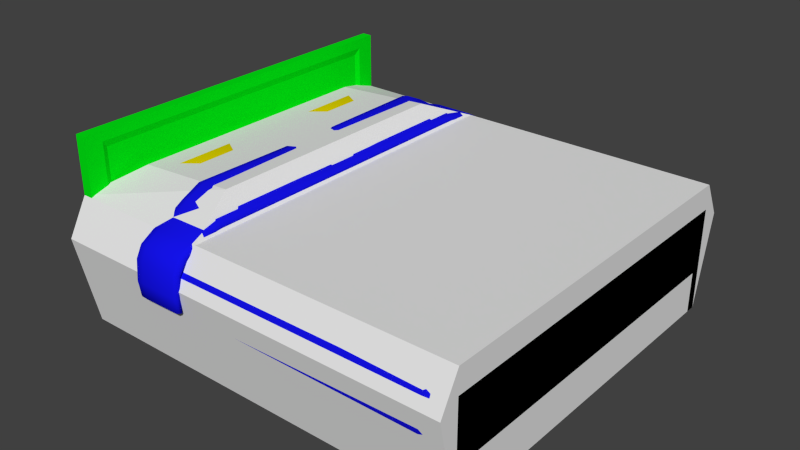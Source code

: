 # Source: bed_double.blend  (saved by Blender 2.73.0; exported with 4.5.12 LTS)
import bpy
from mathutils import Matrix  # noqa: F401  (used for matrix-valued properties, if any)

bpy.ops.wm.read_factory_settings(use_empty=True)
scene = bpy.context.scene
scene.name = 'Scene'

# ---- collections
col_collection_1 = bpy.data.collections.new('Collection 1'); scene.collection.children.link(col_collection_1)

# ---- materials (node trees are filled in below, after node groups)
mat_material_003 = bpy.data.materials.new('Material.003')
mat_material_003.alpha_threshold = 0.0
mat_material_003.roughness = 0.5
mat_material_001 = bpy.data.materials.new('Material.001')
mat_material_001.alpha_threshold = 0.0
mat_material_001.roughness = 0.5
mat_material_002 = bpy.data.materials.new('Material.002')
mat_material_002.alpha_threshold = 0.0
mat_material_002.roughness = 0.5
mat_material = bpy.data.materials.new('Material')
mat_material.alpha_threshold = 0.0
mat_material.roughness = 0.5

# ---- material node trees
mat_material_003.use_nodes = True; mat_material_003.node_tree.nodes.clear()
_N = mat_material_003.node_tree.nodes; _L = mat_material_003.node_tree.links
n0 = _N.new('ShaderNodeOutputMaterial'); n0.name = 'Material Output'; n0.location = (300, 300)
n1 = _N.new('ShaderNodeBsdfDiffuse'); n1.name = 'Diffuse BSDF'; n1.location = (10, 300)
n1.inputs[0].default_value = (0.8, 0.641, 0.0, 1.0)
_L.new(n1.outputs[0], n0.inputs[0])
n0.is_active_output = True
mat_material_001.use_nodes = True; mat_material_001.node_tree.nodes.clear()
_N = mat_material_001.node_tree.nodes; _L = mat_material_001.node_tree.links
n0 = _N.new('ShaderNodeOutputMaterial'); n0.name = 'Material Output'; n0.location = (300, 300)
n1 = _N.new('ShaderNodeBsdfDiffuse'); n1.name = 'Diffuse BSDF'; n1.location = (10, 300)
n1.inputs[0].default_value = (0.007112, 0.006325, 0.8, 1.0)
_L.new(n1.outputs[0], n0.inputs[0])
n0.is_active_output = True
mat_material_002.use_nodes = True; mat_material_002.node_tree.nodes.clear()
_N = mat_material_002.node_tree.nodes; _L = mat_material_002.node_tree.links
n0 = _N.new('ShaderNodeOutputMaterial'); n0.name = 'Material Output'; n0.location = (300, 300)
n1 = _N.new('ShaderNodeBsdfDiffuse'); n1.name = 'Diffuse BSDF'; n1.location = (10, 300)
n1.inputs[0].default_value = (0.8, 0.0, 0.6015, 1.0)
_L.new(n1.outputs[0], n0.inputs[0])
n0.is_active_output = True
mat_material.use_nodes = True; mat_material.node_tree.nodes.clear()
_N = mat_material.node_tree.nodes; _L = mat_material.node_tree.links
n0 = _N.new('ShaderNodeOutputMaterial'); n0.name = 'Material Output'; n0.location = (300, 300)
n1 = _N.new('ShaderNodeBsdfDiffuse'); n1.name = 'Diffuse BSDF'; n1.location = (10, 300)
n1.inputs[0].default_value = (0.0, 0.8, 0.006727, 1.0)
_L.new(n1.outputs[0], n0.inputs[0])
n0.is_active_output = True

# ---- world
world_world = bpy.data.worlds.new('World'); scene.world = world_world
world_world.color = (0.05088, 0.05088, 0.05088)
world_world.use_sun_shadow = False
world_world.sun_shadow_jitter_overblur = 0.0
world_world.cycles.sampling_method = 'MANUAL'
world_world.cycles.sample_map_resolution = 256

# ---- meshes
me_cube_005 = bpy.data.meshes.new('Cube.005')
me_cube_005.from_pydata([(-1.0, -1.0, 0.0), (-1.0, 1.0, 0.0), (1.0, 1.0, 0.0), (1.0, -1.0, 0.0), (-1.0, -1.0, 2.0), (-1.0, 1.0, 2.0), (1.0, 1.0, 2.0), (1.0, -1.0, 2.0), (-1.0, -1.106, 1.443), (-1.0, 1.106, 1.443), (1.0, 1.106, 1.443), (1.0, -1.106, 1.443), (-0.2891, 1.0, 2.0), (-0.2891, 1.0, 0.0), (-0.2891, -1.0, 2.0), (-0.2891, -1.0, 0.0), (-0.2891, -1.106, 1.443), (-0.2891, 1.106, 1.443), (-0.895, -0.7046, 2.262), (-0.895, 0.7046, 2.262), (-0.3941, 0.7046, 2.365), (-0.3941, -0.7046, 2.365)], [], [(8, 9, 1, 0), (17, 10, 2, 13), (10, 11, 3, 2), (16, 8, 0, 15), (15, 13, 2, 3), (14, 12, 20, 21), (14, 4, 8, 16), (6, 7, 11, 10), (12, 6, 10, 17), (4, 5, 9, 8), (5, 12, 17, 9), (7, 14, 16, 11), (7, 6, 12, 14), (0, 1, 13, 15), (11, 16, 15, 3), (9, 17, 13, 1), (21, 20, 19, 18), (12, 5, 19, 20), (4, 14, 21, 18), (5, 4, 18, 19)])
me_cube_005.use_remesh_preserve_volume = False
me_cube_005.use_remesh_preserve_attributes = False
me_cube_005.use_mirror_vertex_groups = False
me_cube_005.update()
me_cube_004 = bpy.data.meshes.new('Cube.004')
me_cube_004.from_pydata([(-83.14, 20.58, 53.67), (-83.14, 58.69, 53.67), (-56.23, 58.69, 51.24), (-56.23, 20.58, 51.24), (-82.03, 20.37, 69.96), (-82.03, 58.9, 69.96), (-54.82, 58.9, 67.5), (-54.82, 20.36, 67.5), (-88.54, 14.47, 56.97), (-90.38, 11.28, 62.66), (-88.5, 13.52, 67.57), (-88.5, 66.49, 67.54), (-90.38, 68.72, 62.66), (-88.54, 65.53, 56.96), (-48.94, 66.49, 63.96), (-47.83, 68.72, 58.81), (-50.4, 65.53, 53.51), (-48.94, 13.52, 63.99), (-47.83, 11.28, 58.81), (-50.4, 14.47, 53.52), (-90.26, 11.32, 63.85), (-90.26, 68.69, 63.84), (-47.78, 68.69, 59.99), (-47.78, 11.32, 60.0), (-90.24, 11.57, 61.38), (-90.24, 68.43, 61.38), (-48.14, 68.43, 57.56), (-48.14, 11.57, 57.56), (-54.65, 12.94, 65.04), (-55.55, 10.3, 58.4), (-55.26, 10.04, 60.84), (-55.98, 13.95, 53.9), (-55.44, 9.613, 59.74), (-82.91, 13.95, 56.33), (-82.7, 10.04, 63.33), (-82.75, 10.3, 60.87), (-82.69, 9.613, 62.21), (-82.63, 12.94, 67.57), (-82.92, 66.05, 56.31), (-82.7, 70.39, 62.19), (-82.7, 69.97, 63.3), (-82.64, 67.07, 67.52), (-82.75, 69.7, 60.84), (-55.44, 70.39, 59.72), (-55.55, 69.7, 58.38), (-55.98, 66.05, 53.87), (-54.65, 67.07, 64.98), (-55.26, 69.97, 60.81), (-91.4, 20.33, 61.57), (-91.86, 20.26, 62.95), (-91.45, 20.14, 64.13), (-88.88, 19.81, 68.28), (-88.93, 20.56, 56.95), (-91.4, 58.93, 61.57), (-88.88, 59.44, 68.28), (-91.45, 59.12, 64.13), (-91.86, 59.0, 62.95), (-88.93, 58.71, 56.95), (-46.31, 59.0, 58.82), (-48.44, 59.44, 64.62), (-46.94, 58.93, 57.54), (-50.01, 58.71, 53.43), (-46.55, 59.12, 60.06), (-48.44, 19.81, 64.62), (-46.55, 20.14, 60.06), (-46.31, 20.26, 58.82), (-50.01, 20.56, 53.43), (-46.94, 20.33, 57.54), (-74.91, 30.14, 71.72), (-74.91, 49.13, 71.72), (-61.5, 49.13, 70.51), (-61.5, 30.14, 70.51), (-83.14, -59.42, 53.67), (-83.14, -21.31, 53.67), (-56.23, -21.31, 51.24), (-56.23, -59.42, 51.24), (-82.03, -59.63, 69.96), (-82.03, -21.1, 69.96), (-54.82, -21.1, 67.5), (-54.82, -59.64, 67.5), (-88.54, -65.53, 56.97), (-90.38, -68.72, 62.66), (-88.5, -66.48, 67.57), (-88.5, -13.51, 67.54), (-90.38, -11.28, 62.66), (-88.54, -14.47, 56.96), (-48.94, -13.51, 63.96), (-47.83, -11.28, 58.81), (-50.4, -14.47, 53.51), (-48.94, -66.48, 63.99), (-47.83, -68.72, 58.81), (-50.4, -65.53, 53.52), (-90.26, -68.68, 63.85), (-90.26, -11.31, 63.84), (-47.78, -11.31, 59.99), (-47.78, -68.68, 60.0), (-90.24, -68.43, 61.38), (-90.24, -11.57, 61.38), (-48.14, -11.57, 57.56), (-48.14, -68.43, 57.56), (-54.65, -67.06, 65.04), (-55.55, -69.7, 58.4), (-55.26, -69.96, 60.84), (-55.98, -66.05, 53.9), (-55.44, -70.39, 59.74), (-82.91, -66.05, 56.33), (-82.7, -69.96, 63.33), (-82.75, -69.7, 60.87), (-82.69, -70.39, 62.21), (-82.63, -67.06, 67.57), (-82.92, -13.95, 56.31), (-82.7, -9.606, 62.19), (-82.7, -10.03, 63.3), (-82.64, -12.93, 67.52), (-82.75, -10.3, 60.84), (-55.44, -9.606, 59.72), (-55.55, -10.3, 58.38), (-55.98, -13.95, 53.87), (-54.65, -12.93, 64.98), (-55.26, -10.03, 60.81), (-91.4, -59.67, 61.57), (-91.86, -59.74, 62.95), (-91.45, -59.86, 64.13), (-88.88, -60.19, 68.28), (-88.93, -59.44, 56.95), (-91.4, -21.07, 61.57), (-88.88, -20.56, 68.28), (-91.45, -20.88, 64.13), (-91.86, -21.0, 62.95), (-88.93, -21.29, 56.95), (-46.31, -21.0, 58.82), (-48.44, -20.56, 64.62), (-46.94, -21.07, 57.54), (-50.01, -21.29, 53.43), (-46.55, -20.88, 60.06), (-48.44, -60.19, 64.62), (-46.55, -59.86, 60.06), (-46.31, -59.74, 58.82), (-50.01, -59.44, 53.43), (-46.94, -59.67, 57.54), (-74.91, -49.86, 71.72), (-74.91, -30.87, 71.72), (-61.5, -30.87, 70.51), (-61.5, -49.86, 70.51)], [], [(57, 13, 1), (33, 8, 0), (4, 7, 71, 68), (4, 10, 37), (34, 20, 9, 36), (35, 24, 8, 33), (7, 17, 63), (64, 23, 18, 65), (67, 27, 19, 66), (6, 14, 46), (47, 22, 15, 43), (44, 26, 16, 45), (5, 11, 54), (55, 21, 12, 56), (53, 25, 13, 57), (54, 11, 21, 55), (46, 14, 22, 47), (63, 17, 23, 64), (37, 10, 20, 34), (56, 12, 25, 53), (43, 15, 26, 44), (65, 18, 27, 67), (36, 9, 24, 35), (17, 28, 30, 23), (18, 32, 29, 27), (27, 29, 31, 19), (17, 7, 28), (23, 30, 32, 18), (28, 37, 34, 30), (32, 36, 35, 29), (29, 35, 33, 31), (7, 4, 37, 28), (31, 33, 0, 3), (30, 34, 36, 32), (13, 38, 1), (11, 5, 41), (11, 41, 40, 21), (12, 39, 42, 25), (21, 40, 39, 12), (25, 42, 38, 13), (38, 45, 2, 1), (5, 6, 46, 41), (41, 46, 47, 40), (39, 43, 44, 42), (40, 47, 43, 39), (42, 44, 45, 38), (8, 52, 0), (10, 51, 50, 20), (10, 4, 51), (9, 49, 48, 24), (20, 50, 49, 9), (24, 48, 52, 8), (52, 57, 1, 0), (51, 54, 55, 50), (4, 5, 54, 51), (49, 56, 53, 48), (50, 55, 56, 49), (48, 53, 57, 52), (26, 60, 61, 16), (14, 6, 59), (14, 59, 62, 22), (22, 62, 58, 15), (15, 58, 60, 26), (60, 67, 66, 61), (6, 7, 63, 59), (59, 63, 64, 62), (62, 64, 65, 58), (58, 65, 67, 60), (71, 70, 69, 68), (7, 6, 70, 71), (6, 5, 69, 70), (5, 4, 68, 69), (129, 85, 73), (105, 80, 72), (76, 79, 143, 140), (76, 82, 109), (106, 92, 81, 108), (107, 96, 80, 105), (79, 89, 135), (136, 95, 90, 137), (139, 99, 91, 138), (78, 86, 118), (119, 94, 87, 115), (116, 98, 88, 117), (77, 83, 126), (127, 93, 84, 128), (125, 97, 85, 129), (126, 83, 93, 127), (118, 86, 94, 119), (135, 89, 95, 136), (109, 82, 92, 106), (128, 84, 97, 125), (115, 87, 98, 116), (137, 90, 99, 139), (108, 81, 96, 107), (89, 100, 102, 95), (90, 104, 101, 99), (99, 101, 103, 91), (89, 79, 100), (95, 102, 104, 90), (100, 109, 106, 102), (104, 108, 107, 101), (101, 107, 105, 103), (79, 76, 109, 100), (103, 105, 72, 75), (102, 106, 108, 104), (85, 110, 73), (83, 77, 113), (83, 113, 112, 93), (84, 111, 114, 97), (93, 112, 111, 84), (97, 114, 110, 85), (110, 117, 74, 73), (77, 78, 118, 113), (113, 118, 119, 112), (111, 115, 116, 114), (112, 119, 115, 111), (114, 116, 117, 110), (80, 124, 72), (82, 123, 122, 92), (82, 76, 123), (81, 121, 120, 96), (92, 122, 121, 81), (96, 120, 124, 80), (124, 129, 73, 72), (123, 126, 127, 122), (76, 77, 126, 123), (121, 128, 125, 120), (122, 127, 128, 121), (120, 125, 129, 124), (98, 132, 133, 88), (86, 78, 131), (86, 131, 134, 94), (94, 134, 130, 87), (87, 130, 132, 98), (132, 139, 138, 133), (78, 79, 135, 131), (131, 135, 136, 134), (134, 136, 137, 130), (130, 137, 139, 132), (143, 142, 141, 140), (79, 78, 142, 143), (78, 77, 141, 142), (77, 76, 140, 141)])
me_cube_004.polygons.foreach_set('use_smooth', [True] * 144)
_uv = me_cube_004.uv_layers.new(name='UVMap')
_uv.uv.foreach_set('vector', [0.4543, 0.2052, 0.4542, 0.1579, 0.4999, 0.2045, 0.3183, 0.6098, 0.3579, 0.6102, 0.3195, 0.6591, 0.3209, 0.4663, 0.1336, 0.4665, 0.1819, 0.399, 0.2725, 0.399, 0.3209, 0.4663, 0.3629, 0.5205, 0.3223, 0.5198, 0.3195, 0.5539, 0.3722, 0.5527, 0.3724, 0.5624, 0.3186, 0.5612, 0.3186, 0.5707, 0.3708, 0.5729, 0.3579, 0.6102, 0.3183, 0.6098, 0.1336, 0.4665, 0.08403, 0.5125, 0.08589, 0.4692, 0.05277, 0.4669, 0.05466, 0.5279, 0.04567, 0.5284, 0.04458, 0.466, 0.03522, 0.466, 0.03599, 0.5268, 0.002032, 0.5089, 0.0001152, 0.4657, 0.1336, 0.2034, 0.09191, 0.1449, 0.1321, 0.145, 0.134, 0.1109, 0.08167, 0.113, 0.08104, 0.1035, 0.1347, 0.1035, 0.134, 0.09386, 0.08193, 0.09319, 0.0923, 0.05576, 0.1325, 0.05403, 0.321, 0.2033, 0.3717, 0.1524, 0.3691, 0.201, 0.4016, 0.2034, 0.4011, 0.1374, 0.4101, 0.1371, 0.4096, 0.2043, 0.419, 0.2045, 0.4201, 0.1389, 0.4542, 0.1579, 0.4543, 0.2052, 0.3691, 0.201, 0.3717, 0.1524, 0.4011, 0.1374, 0.4016, 0.2034, 0.1321, 0.145, 0.09191, 0.1449, 0.08167, 0.113, 0.134, 0.1109, 0.08589, 0.4692, 0.08403, 0.5125, 0.05466, 0.5279, 0.05277, 0.4669, 0.3223, 0.5198, 0.3629, 0.5205, 0.3722, 0.5527, 0.3195, 0.5539, 0.4096, 0.2043, 0.4101, 0.1371, 0.4201, 0.1389, 0.419, 0.2045, 0.1347, 0.1035, 0.08104, 0.1035, 0.08193, 0.09319, 0.134, 0.09386, 0.04458, 0.466, 0.04567, 0.5284, 0.03599, 0.5268, 0.03522, 0.466, 0.3186, 0.5612, 0.3724, 0.5624, 0.3708, 0.5729, 0.3186, 0.5707, 0.09171, 0.5207, 0.1321, 0.5202, 0.1341, 0.5546, 0.0816, 0.5529, 0.08103, 0.5625, 0.1348, 0.5622, 0.1341, 0.5718, 0.08199, 0.5728, 0.08199, 0.5728, 0.1341, 0.5718, 0.1328, 0.6116, 0.09256, 0.6102, 0.09171, 0.5207, 0.1336, 0.4665, 0.1321, 0.5202, 0.0816, 0.5529, 0.1341, 0.5546, 0.1348, 0.5622, 0.08103, 0.5625, 0.1321, 0.5202, 0.3223, 0.5198, 0.3195, 0.5539, 0.1341, 0.5546, 0.1348, 0.5622, 0.3186, 0.5612, 0.3186, 0.5707, 0.1341, 0.5718, 0.1341, 0.5718, 0.3186, 0.5707, 0.3183, 0.6098, 0.1328, 0.6116, 0.1336, 0.4665, 0.3209, 0.4663, 0.3223, 0.5198, 0.1321, 0.5202, 0.1328, 0.6116, 0.3183, 0.6098, 0.3195, 0.6591, 0.1334, 0.6608, 0.1341, 0.5546, 0.3195, 0.5539, 0.3186, 0.5612, 0.1348, 0.5622, 0.3577, 0.05398, 0.318, 0.05461, 0.319, 0.00071, 0.3631, 0.1441, 0.321, 0.2033, 0.3223, 0.1446, 0.3631, 0.1441, 0.3223, 0.1446, 0.3195, 0.1105, 0.3725, 0.1118, 0.3726, 0.102, 0.3187, 0.1032, 0.3186, 0.09378, 0.371, 0.09139, 0.3725, 0.1118, 0.3195, 0.1105, 0.3187, 0.1032, 0.3726, 0.102, 0.371, 0.09139, 0.3186, 0.09378, 0.318, 0.05461, 0.3577, 0.05398, 0.318, 0.05461, 0.1325, 0.05403, 0.1328, 0.0001149, 0.319, 0.00071, 0.321, 0.2033, 0.1336, 0.2034, 0.1321, 0.145, 0.3223, 0.1446, 0.3223, 0.1446, 0.1321, 0.145, 0.134, 0.1109, 0.3195, 0.1105, 0.3187, 0.1032, 0.1347, 0.1035, 0.134, 0.09386, 0.3186, 0.09378, 0.3195, 0.1105, 0.134, 0.1109, 0.1347, 0.1035, 0.3187, 0.1032, 0.3186, 0.09378, 0.134, 0.09386, 0.1325, 0.05403, 0.318, 0.05461, 0.4543, 0.5069, 0.4542, 0.4646, 0.4998, 0.4653, 0.3713, 0.5123, 0.369, 0.4689, 0.4016, 0.4663, 0.4009, 0.5274, 0.3713, 0.5123, 0.3209, 0.4663, 0.369, 0.4689, 0.4101, 0.5277, 0.4095, 0.4654, 0.4189, 0.4653, 0.42, 0.5259, 0.4009, 0.5274, 0.4016, 0.4663, 0.4095, 0.4654, 0.4101, 0.5277, 0.42, 0.5259, 0.4189, 0.4653, 0.4542, 0.4646, 0.4543, 0.5069, 0.4542, 0.4646, 0.4543, 0.2052, 0.4999, 0.2045, 0.4998, 0.4653, 0.369, 0.4689, 0.3691, 0.201, 0.4016, 0.2034, 0.4016, 0.4663, 0.3209, 0.4663, 0.321, 0.2033, 0.3691, 0.201, 0.369, 0.4689, 0.4095, 0.4654, 0.4096, 0.2043, 0.419, 0.2045, 0.4189, 0.4653, 0.4016, 0.4663, 0.4016, 0.2034, 0.4096, 0.2043, 0.4095, 0.4654, 0.4189, 0.4653, 0.419, 0.2045, 0.4543, 0.2052, 0.4542, 0.4646, 0.0363, 0.1381, 0.0352, 0.2039, 0.0001149, 0.2042, 0.002363, 0.156, 0.08388, 0.1524, 0.1336, 0.2034, 0.08597, 0.2009, 0.08388, 0.1524, 0.08597, 0.2009, 0.05282, 0.2031, 0.05477, 0.137, 0.05477, 0.137, 0.05282, 0.2031, 0.0446, 0.2039, 0.04593, 0.1365, 0.04593, 0.1365, 0.0446, 0.2039, 0.0352, 0.2039, 0.0363, 0.1381, 0.0352, 0.2039, 0.03522, 0.466, 0.0001152, 0.4657, 0.0001149, 0.2042, 0.1336, 0.2034, 0.1336, 0.4665, 0.08589, 0.4692, 0.08597, 0.2009, 0.08597, 0.2009, 0.08589, 0.4692, 0.05277, 0.4669, 0.05282, 0.2031, 0.05282, 0.2031, 0.05277, 0.4669, 0.04458, 0.466, 0.0446, 0.2039, 0.0446, 0.2039, 0.04458, 0.466, 0.03522, 0.466, 0.0352, 0.2039, 0.1819, 0.399, 0.1819, 0.2709, 0.2726, 0.2708, 0.2725, 0.399, 0.1336, 0.4665, 0.1336, 0.2034, 0.1819, 0.2709, 0.1819, 0.399, 0.1336, 0.2034, 0.321, 0.2033, 0.2726, 0.2708, 0.1819, 0.2709, 0.321, 0.2033, 0.3209, 0.4663, 0.2725, 0.399, 0.2726, 0.2708, 0.5457, 0.4548, 0.5458, 0.5021, 0.5001, 0.4555, 0.6822, 0.04971, 0.6425, 0.04908, 0.6812, 0.0004442, 0.6791, 0.1936, 0.8664, 0.1939, 0.8181, 0.2613, 0.7275, 0.2611, 0.6791, 0.1936, 0.637, 0.1391, 0.6778, 0.1399, 0.6807, 0.1057, 0.6278, 0.1067, 0.6276, 0.09691, 0.6815, 0.09825, 0.6816, 0.08884, 0.6293, 0.08637, 0.6425, 0.04908, 0.6822, 0.04971, 0.8664, 0.1939, 0.916, 0.1479, 0.9141, 0.1912, 0.9472, 0.1935, 0.9453, 0.1325, 0.9543, 0.132, 0.9554, 0.1944, 0.9648, 0.1944, 0.964, 0.1336, 0.998, 0.1515, 0.9999, 0.1947, 0.8664, 0.457, 0.9082, 0.5158, 0.8678, 0.5156, 0.8658, 0.5499, 0.9184, 0.548, 0.919, 0.5575, 0.8652, 0.5574, 0.8658, 0.567, 0.918, 0.5679, 0.9074, 0.6054, 0.8671, 0.6069, 0.679, 0.4567, 0.6283, 0.5076, 0.6309, 0.459, 0.5984, 0.4566, 0.599, 0.5226, 0.5899, 0.5229, 0.5904, 0.4556, 0.581, 0.4555, 0.58, 0.5211, 0.5458, 0.5021, 0.5457, 0.4548, 0.6309, 0.459, 0.6283, 0.5076, 0.599, 0.5226, 0.5984, 0.4566, 0.8678, 0.5156, 0.9082, 0.5158, 0.9184, 0.548, 0.8658, 0.5499, 0.9141, 0.1912, 0.916, 0.1479, 0.9453, 0.1325, 0.9472, 0.1935, 0.6778, 0.1399, 0.637, 0.1391, 0.6278, 0.1067, 0.6807, 0.1057, 0.5904, 0.4556, 0.5899, 0.5229, 0.58, 0.5211, 0.581, 0.4555, 0.8652, 0.5574, 0.919, 0.5575, 0.918, 0.5679, 0.8658, 0.567, 0.9554, 0.1944, 0.9543, 0.132, 0.964, 0.1336, 0.9648, 0.1944, 0.6815, 0.09825, 0.6276, 0.09691, 0.6293, 0.08637, 0.6816, 0.08884, 0.9082, 0.1401, 0.868, 0.1405, 0.866, 0.1062, 0.9183, 0.1081, 0.919, 0.09858, 0.8654, 0.09873, 0.866, 0.0891, 0.9181, 0.0883, 0.9181, 0.0883, 0.866, 0.0891, 0.8676, 0.04937, 0.9077, 0.05099, 0.9082, 0.1401, 0.8664, 0.1939, 0.868, 0.1405, 0.9183, 0.1081, 0.866, 0.1062, 0.8654, 0.09873, 0.919, 0.09858, 0.868, 0.1405, 0.6778, 0.1399, 0.6807, 0.1057, 0.866, 0.1062, 0.8654, 0.09873, 0.6815, 0.09825, 0.6816, 0.08884, 0.866, 0.0891, 0.866, 0.0891, 0.6816, 0.08884, 0.6822, 0.04971, 0.8676, 0.04937, 0.8664, 0.1939, 0.6791, 0.1936, 0.6778, 0.1399, 0.868, 0.1405, 0.8676, 0.04937, 0.6822, 0.04971, 0.6812, 0.0004442, 0.8674, 0.0001149, 0.866, 0.1062, 0.6807, 0.1057, 0.6815, 0.09825, 0.8654, 0.09873, 0.6419, 0.6053, 0.6815, 0.6049, 0.6802, 0.6588, 0.6369, 0.5155, 0.679, 0.4567, 0.6776, 0.5151, 0.6369, 0.5155, 0.6776, 0.5151, 0.6803, 0.5491, 0.6276, 0.5476, 0.6273, 0.5573, 0.6812, 0.5563, 0.6812, 0.5657, 0.6289, 0.5679, 0.6276, 0.5476, 0.6803, 0.5491, 0.6812, 0.5563, 0.6273, 0.5573, 0.6289, 0.5679, 0.6812, 0.5657, 0.6815, 0.6049, 0.6419, 0.6053, 0.6815, 0.6049, 0.8671, 0.6069, 0.8664, 0.6608, 0.6802, 0.6588, 0.679, 0.4567, 0.8664, 0.457, 0.8678, 0.5156, 0.6776, 0.5151, 0.6776, 0.5151, 0.8678, 0.5156, 0.8658, 0.5499, 0.6803, 0.5491, 0.6812, 0.5563, 0.8652, 0.5574, 0.8658, 0.567, 0.6812, 0.5657, 0.6803, 0.5491, 0.8658, 0.5499, 0.8652, 0.5574, 0.6812, 0.5563, 0.6812, 0.5657, 0.8658, 0.567, 0.8671, 0.6069, 0.6815, 0.6049, 0.5457, 0.1531, 0.5458, 0.1954, 0.5002, 0.1947, 0.6287, 0.1477, 0.631, 0.1911, 0.5984, 0.1936, 0.5991, 0.1326, 0.6287, 0.1477, 0.6791, 0.1936, 0.631, 0.1911, 0.5899, 0.1323, 0.5905, 0.1946, 0.5811, 0.1947, 0.5799, 0.1341, 0.5991, 0.1326, 0.5984, 0.1936, 0.5905, 0.1946, 0.5899, 0.1323, 0.5799, 0.1341, 0.5811, 0.1947, 0.5458, 0.1954, 0.5457, 0.1531, 0.5458, 0.1954, 0.5457, 0.4548, 0.5001, 0.4555, 0.5002, 0.1947, 0.631, 0.1911, 0.6309, 0.459, 0.5984, 0.4566, 0.5984, 0.1936, 0.6791, 0.1936, 0.679, 0.4567, 0.6309, 0.459, 0.631, 0.1911, 0.5905, 0.1946, 0.5904, 0.4556, 0.581, 0.4555, 0.5811, 0.1947, 0.5984, 0.1936, 0.5984, 0.4566, 0.5904, 0.4556, 0.5905, 0.1946, 0.5811, 0.1947, 0.581, 0.4555, 0.5457, 0.4548, 0.5458, 0.1954, 0.9637, 0.5223, 0.9648, 0.4565, 0.9999, 0.4563, 0.9976, 0.5044, 0.9161, 0.508, 0.8664, 0.457, 0.914, 0.4596, 0.9161, 0.508, 0.914, 0.4596, 0.9472, 0.4573, 0.9452, 0.5234, 0.9452, 0.5234, 0.9472, 0.4573, 0.9554, 0.4565, 0.9541, 0.5239, 0.9541, 0.5239, 0.9554, 0.4565, 0.9648, 0.4565, 0.9637, 0.5223, 0.9648, 0.4565, 0.9648, 0.1944, 0.9999, 0.1947, 0.9999, 0.4563, 0.8664, 0.457, 0.8664, 0.1939, 0.9141, 0.1912, 0.914, 0.4596, 0.914, 0.4596, 0.9141, 0.1912, 0.9472, 0.1935, 0.9472, 0.4573, 0.9472, 0.4573, 0.9472, 0.1935, 0.9554, 0.1944, 0.9554, 0.4565, 0.9554, 0.4565, 0.9554, 0.1944, 0.9648, 0.1944, 0.9648, 0.4565, 0.8181, 0.2613, 0.8181, 0.3894, 0.7274, 0.3893, 0.7275, 0.2611, 0.8664, 0.1939, 0.8664, 0.457, 0.8181, 0.3894, 0.8181, 0.2613, 0.8664, 0.457, 0.679, 0.4567, 0.7274, 0.3893, 0.8181, 0.3894, 0.679, 0.4567, 0.6791, 0.1936, 0.7275, 0.2611, 0.7274, 0.3893])
me_cube_004.materials.append(mat_material_003)
me_cube_004.use_remesh_preserve_volume = False
me_cube_004.use_remesh_preserve_attributes = False
me_cube_004.use_mirror_vertex_groups = False
me_cube_004.update()
me_cube_002 = bpy.data.meshes.new('Cube.002')
me_cube_002.from_pydata([(91.7, 96.5, 32.61), (93.06, 96.26, 32.61), (93.73, 95.5, 32.61), (93.11, 93.36, 32.61), (93.09, 75.03, 54.78), (93.09, 81.16, 53.76), (93.09, 86.96, 52.04), (93.09, 89.61, 50.16), (93.09, 91.55, 47.06), (93.08, 92.15, 41.23), (-53.09, 92.15, 41.23), (-53.09, 91.56, 47.06), (-53.09, 89.85, 50.14), (-53.09, 86.97, 52.04), (-53.09, 81.16, 53.98), (-53.09, 75.03, 58.17), (93.09, 97.97, 41.12), (93.09, 96.8, 49.94), (93.09, 93.19, 55.31), (93.09, 88.57, 58.52), (93.09, 82.0, 60.9), (93.09, 75.24, 61.93), (-52.47, 96.26, 32.63), (-53.14, 95.5, 32.61), (-52.52, 93.36, 32.61), (88.39, 96.87, 32.61), (94.37, 97.16, 41.12), (95.0, 96.23, 41.12), (94.37, 93.89, 41.19), (94.37, 95.98, 49.39), (95.0, 94.87, 49.01), (94.37, 93.11, 48.3), (94.37, 92.59, 54.14), (95.0, 91.86, 52.94), (94.37, 90.65, 51.54), (94.37, 88.3, 56.9), (95.0, 87.95, 55.25), (94.37, 87.47, 53.63), (94.37, 81.8, 59.14), (95.0, 81.59, 57.33), (94.37, 81.37, 55.51), (94.37, 75.2, 60.15), (95.0, 75.14, 58.34), (94.37, 75.09, 56.51), (-55.26, 75.2, 64.48), (-55.0, 75.14, 61.74), (-54.37, 75.09, 59.91), (-55.26, 81.8, 60.19), (-55.0, 81.59, 57.48), (-54.37, 81.37, 55.7), (-55.26, 88.46, 57.81), (-55.0, 88.01, 55.25), (-54.37, 87.51, 53.62), (-55.26, 93.95, 54.89), (-55.0, 92.67, 52.84), (-54.37, 91.14, 51.49), (-55.26, 96.38, 50.27), (-55.0, 95.11, 48.98), (-54.37, 93.25, 48.28), (-55.26, 97.13, 42.07), (-55.0, 96.23, 41.12), (-54.37, 93.89, 41.19), (-30.41, 96.87, 32.61), (-31.28, 96.87, 32.74), (-47.8, 96.87, 32.72), (-47.81, 92.19, 32.61), (-31.28, 92.55, 32.61), (-30.41, 92.52, 32.61), (88.4, 92.19, 32.61), (88.92, 92.22, 34.02), (89.8, 75.24, 61.97), (-30.41, 75.23, 61.97), (-31.28, 75.23, 62.13), (89.8, 82.0, 60.91), (-30.41, 81.99, 60.95), (-31.28, 81.99, 61.12), (89.8, 88.37, 58.55), (-30.41, 88.44, 58.56), (-31.28, 88.44, 58.71), (-31.28, 99.04, 34.0), (89.8, 92.6, 55.41), (-30.41, 93.0, 55.57), (-31.28, 93.0, 55.7), (-54.29, 98.27, 33.57), (89.8, 96.87, 50.03), (-30.41, 96.86, 50.03), (-31.28, 96.86, 50.18), (-52.45, 98.91, 33.68), (89.8, 98.0, 41.11), (-30.41, 98.25, 41.11), (-31.28, 98.26, 41.29), (-48.92, 99.2, 33.83), (-49.8, 75.03, 58.17), (-31.28, 75.04, 54.82), (89.8, 75.03, 54.78), (-49.8, 81.16, 53.99), (-31.28, 81.16, 53.81), (89.8, 81.16, 53.77), (-49.8, 86.98, 52.01), (-31.28, 87.0, 52.0), (-30.41, 86.99, 52.0), (89.8, 86.9, 52.02), (-49.8, 89.92, 50.09), (-31.28, 89.96, 50.28), (-30.41, 89.93, 50.28), (89.8, 89.48, 50.14), (-49.8, 91.71, 46.98), (-31.28, 92.3, 46.99), (-30.41, 92.28, 47.0), (89.8, 91.64, 46.98), (-49.78, 92.65, 41.16), (-31.28, 93.03, 41.23), (-30.41, 93.03, 41.19), (89.78, 92.64, 41.16), (-30.41, 92.58, 34.02), (-31.28, 92.63, 34.02), (-48.91, 92.23, 34.02), (-48.92, 97.48, 34.21), (-31.76, 97.33, 34.21), (-30.41, 97.18, 34.02), (88.93, 97.49, 34.02), (-53.86, 93.57, 34.02), (-54.54, 95.81, 34.02), (-54.74, 96.61, 34.02), (93.78, 93.48, 34.02), (94.42, 95.69, 34.02), (93.74, 96.49, 34.02), (92.36, 97.09, 34.02), (-52.43, 91.87, 34.02), (92.36, 91.85, 34.02), (-52.45, 97.21, 34.1), (-51.15, 92.14, 32.61), (91.74, 92.14, 32.61), (-51.11, 96.5, 32.68), (89.06, 96.19, 31.5), (90.27, 95.76, 31.5), (90.86, 95.0, 31.5), (90.27, 93.09, 31.5), (-49.68, 95.76, 31.53), (-50.27, 95.0, 31.51), (-49.68, 93.09, 31.5), (85.97, 96.21, 31.5), (-30.41, 96.4, 31.5), (-31.28, 96.4, 31.57), (-45.38, 96.21, 31.51), (-45.38, 92.38, 31.5), (-31.28, 92.66, 31.5), (-30.41, 92.66, 31.5), (85.97, 92.38, 31.5), (-48.47, 92.35, 31.5), (89.06, 92.35, 31.5), (-48.47, 96.19, 31.55), (-31.28, 93.12, 30.91), (-30.41, 93.12, 30.91), (85.97, 93.11, 30.91), (-45.38, 93.11, 30.91), (85.97, 94.99, 30.91), (-30.41, 94.99, 30.91), (-45.38, 94.99, 30.91), (-31.28, 94.99, 30.91), (-53.09, 75.29, 68.86), (-53.09, 83.12, 64.29), (-53.09, 91.05, 61.65), (-53.09, 97.49, 57.77), (-53.09, 100.5, 51.87), (-53.09, 101.5, 42.0), (-54.37, 75.27, 67.21), (-54.37, 82.88, 62.64), (-54.37, 90.54, 60.03), (-54.37, 96.92, 56.62), (-54.37, 99.75, 51.26), (-54.37, 100.6, 41.9), (-31.28, 75.31, 66.14), (-49.8, 75.32, 69.58), (-31.28, 83.09, 64.98), (-49.8, 83.1, 64.93), (-31.28, 90.73, 62.19), (-49.8, 90.95, 62.15), (-31.28, 97.3, 58.58), (-49.8, 97.58, 58.37), (-31.28, 100.8, 52.26), (-49.8, 100.5, 51.84), (-31.28, 101.8, 42.14), (-49.8, 101.5, 42.14), (-48.92, 100.9, 34.91), (-31.28, 100.7, 34.91), (-53.84, 99.92, 34.65), (-52.45, 100.6, 34.75), (-29.82, 82.72, 63.69), (-29.82, 82.35, 62.4), (-29.82, 89.95, 61.04), (-29.82, 89.18, 59.88), (-29.82, 95.82, 57.62), (-29.82, 94.37, 56.67), (-29.82, 99.43, 51.57), (-29.82, 98.12, 50.88), (-29.82, 75.26, 63.47), (-29.82, 75.29, 64.81), (-29.82, 100.6, 41.86), (-29.82, 99.44, 41.58), (-30.46, 98.35, 34.38), (-30.46, 99.73, 34.72), (-53.09, 65.47, 62.79), (-53.09, 19.12, 63.09), (-55.26, 65.67, 69.01), (-55.26, 16.56, 68.68), (-55.0, 65.6, 66.3), (-55.0, 17.7, 66.22), (-54.37, 65.54, 64.5), (-54.37, 18.43, 64.62), (-49.8, 65.47, 62.79), (-49.8, 19.09, 63.16), (-31.28, 61.78, 54.91), (-31.28, 18.24, 55.0), (-30.41, 61.99, 61.95), (-30.41, 18.34, 61.93), (-31.28, 61.99, 62.11), (-31.28, 18.34, 62.09), (-53.09, 14.65, 72.85), (-53.09, 65.79, 73.39), (-54.37, 65.76, 71.73), (-54.37, 15.4, 71.24), (-31.28, 62.07, 66.12), (-31.28, 18.38, 66.1), (-49.8, 65.82, 74.03), (-49.8, 14.42, 73.4), (-29.82, 62.01, 63.45), (-29.82, 18.35, 63.43), (-29.82, 62.04, 64.79), (-29.82, 18.37, 64.77), (-53.09, 6.877, 60.12), (-55.26, 7.16, 65.68), (-55.0, 7.13, 63.16), (-54.37, 7.049, 61.57), (-49.8, 6.863, 60.06), (-31.28, 6.615, 55.06), (-30.41, 6.635, 61.92), (-31.28, 6.635, 62.08), (-54.37, 7.162, 68.36), (-31.28, 6.644, 66.09), (-49.8, 7.235, 70.89), (-29.82, 6.638, 63.42), (-29.82, 6.641, 64.75), (-53.09, 7.183, 70.07), (91.7, -96.5, 32.61), (93.06, -96.26, 32.61), (93.73, -95.5, 32.61), (93.11, -93.36, 32.61), (-53.09, 0.0, 59.76), (93.09, 0.0, 61.91), (93.09, 0.0, 55.09), (93.09, -75.03, 54.78), (93.09, -81.16, 53.76), (93.09, -86.96, 52.04), (93.09, -89.61, 50.16), (93.09, -91.55, 47.06), (93.08, -92.15, 41.23), (-53.09, -92.15, 41.23), (-53.09, -91.56, 47.06), (-53.09, -89.85, 50.14), (-53.09, -86.97, 52.04), (-53.09, -81.16, 53.98), (-53.09, -75.03, 58.17), (93.09, -97.97, 41.12), (93.09, -96.8, 49.94), (93.09, -93.19, 55.31), (93.09, -88.57, 58.52), (93.09, -82.0, 60.9), (93.09, -75.24, 61.93), (-52.47, -96.26, 32.63), (-53.14, -95.5, 32.61), (-52.52, -93.36, 32.61), (88.39, -96.87, 32.61), (94.37, 0.0, 60.24), (95.0, 0.0, 58.5), (94.37, 0.0, 56.76), (-55.26, 0.0, 65.58), (-55.0, 0.0, 62.97), (-54.37, 0.0, 61.3), (94.37, -97.16, 41.12), (95.0, -96.23, 41.12), (94.37, -93.89, 41.19), (94.37, -95.98, 49.39), (95.0, -94.87, 49.01), (94.37, -93.11, 48.3), (94.37, -92.59, 54.14), (95.0, -91.86, 52.94), (94.37, -90.65, 51.54), (94.37, -88.3, 56.9), (95.0, -87.95, 55.25), (94.37, -87.47, 53.63), (94.37, -81.8, 59.14), (95.0, -81.59, 57.33), (94.37, -81.37, 55.51), (94.37, -75.2, 60.15), (95.0, -75.14, 58.34), (94.37, -75.09, 56.51), (-55.26, -75.2, 64.48), (-55.0, -75.14, 61.74), (-54.37, -75.09, 59.91), (-55.26, -81.8, 60.19), (-55.0, -81.59, 57.48), (-54.37, -81.37, 55.7), (-55.26, -88.46, 57.81), (-55.0, -88.01, 55.25), (-54.37, -87.51, 53.62), (-55.26, -93.95, 54.89), (-55.0, -92.67, 52.84), (-54.37, -91.14, 51.49), (-55.26, -96.38, 50.27), (-55.0, -95.11, 48.98), (-54.37, -93.25, 48.28), (-55.26, -97.13, 42.07), (-55.0, -96.23, 41.12), (-54.37, -93.89, 41.19), (-30.41, -96.87, 32.61), (-31.28, -96.87, 32.74), (-47.8, -96.87, 32.72), (-47.81, -92.19, 32.61), (-31.28, -92.55, 32.61), (-30.41, -92.52, 32.61), (88.4, -92.19, 32.61), (88.92, -92.22, 34.02), (89.8, 0.0, 61.91), (-30.41, 0.0, 61.91), (-31.28, 0.0, 62.08), (-49.8, 0.0, 59.76), (-31.28, 0.0, 55.09), (89.8, 0.0, 55.09), (89.8, -75.24, 61.97), (-30.41, -75.23, 61.97), (-31.28, -75.23, 62.13), (89.8, -82.0, 60.91), (-30.41, -81.99, 60.95), (-31.28, -81.99, 61.12), (89.8, -88.37, 58.55), (-30.41, -88.44, 58.56), (-31.28, -88.44, 58.71), (-31.28, -99.04, 34.0), (89.8, -92.6, 55.41), (-30.41, -93.0, 55.57), (-31.28, -93.0, 55.7), (-54.29, -98.27, 33.57), (89.8, -96.87, 50.03), (-30.41, -96.86, 50.03), (-31.28, -96.86, 50.18), (-52.45, -98.91, 33.68), (89.8, -98.0, 41.11), (-30.41, -98.25, 41.11), (-31.28, -98.26, 41.29), (-48.92, -99.2, 33.83), (-49.8, -75.03, 58.17), (-31.28, -75.04, 54.82), (89.8, -75.03, 54.78), (-49.8, -81.16, 53.99), (-31.28, -81.16, 53.81), (89.8, -81.16, 53.77), (-49.8, -86.98, 52.01), (-31.28, -87.0, 52.0), (-30.41, -86.99, 52.0), (89.8, -86.9, 52.02), (-49.8, -89.92, 50.09), (-31.28, -89.96, 50.28), (-30.41, -89.93, 50.28), (89.8, -89.48, 50.14), (-49.8, -91.71, 46.98), (-31.28, -92.3, 46.99), (-30.41, -92.28, 47.0), (89.8, -91.64, 46.98), (-49.78, -92.65, 41.16), (-31.28, -93.03, 41.23), (-30.41, -93.03, 41.19), (89.78, -92.64, 41.16), (-30.41, -92.58, 34.02), (-31.28, -92.63, 34.02), (-48.91, -92.23, 34.02), (-48.92, -97.48, 34.21), (-31.76, -97.33, 34.21), (-30.41, -97.18, 34.02), (88.93, -97.49, 34.02), (-53.86, -93.57, 34.02), (-54.54, -95.81, 34.02), (-54.74, -96.61, 34.02), (93.78, -93.48, 34.02), (94.42, -95.69, 34.02), (93.74, -96.49, 34.02), (92.36, -97.09, 34.02), (-52.43, -91.87, 34.02), (92.36, -91.85, 34.02), (-52.45, -97.21, 34.1), (-51.15, -92.14, 32.61), (91.74, -92.14, 32.61), (-51.11, -96.5, 32.68), (89.06, -96.19, 31.5), (90.27, -95.76, 31.5), (90.86, -95.0, 31.5), (90.27, -93.09, 31.5), (-49.68, -95.76, 31.53), (-50.27, -95.0, 31.51), (-49.68, -93.09, 31.5), (85.97, -96.21, 31.5), (-30.41, -96.4, 31.5), (-31.28, -96.4, 31.57), (-45.38, -96.21, 31.51), (-45.38, -92.38, 31.5), (-31.28, -92.66, 31.5), (-30.41, -92.66, 31.5), (85.97, -92.38, 31.5), (-48.47, -92.35, 31.5), (89.06, -92.35, 31.5), (-48.47, -96.19, 31.55), (-31.28, -93.12, 30.91), (-30.41, -93.12, 30.91), (85.97, -93.11, 30.91), (-45.38, -93.11, 30.91), (85.97, -94.99, 30.91), (-30.41, -94.99, 30.91), (-45.38, -94.99, 30.91), (-31.28, -94.99, 30.91), (-53.09, 0.0, 70.04), (-53.09, -75.29, 68.86), (-53.09, -83.12, 64.29), (-53.09, -91.05, 61.65), (-53.09, -97.49, 57.77), (-53.09, -100.5, 51.87), (-53.09, -101.5, 42.0), (-54.37, 0.0, 68.31), (-54.37, -75.27, 67.21), (-54.37, -82.88, 62.64), (-54.37, -90.54, 60.03), (-54.37, -96.92, 56.62), (-54.37, -99.75, 51.26), (-54.37, -100.6, 41.9), (-31.28, 0.0, 66.08), (-49.8, 0.0, 70.69), (-31.28, -75.31, 66.14), (-49.8, -75.32, 69.58), (-31.28, -83.09, 64.98), (-49.8, -83.1, 64.93), (-31.28, -90.73, 62.19), (-49.8, -90.95, 62.15), (-31.28, -97.3, 58.58), (-49.8, -97.58, 58.37), (-31.28, -100.8, 52.26), (-49.8, -100.5, 51.84), (-31.28, -101.8, 42.14), (-49.8, -101.5, 42.14), (-48.92, -100.9, 34.91), (-31.28, -100.7, 34.91), (-53.84, -99.92, 34.65), (-52.45, -100.6, 34.75), (-29.82, -82.72, 63.69), (-29.82, -82.35, 62.4), (-29.82, -89.95, 61.04), (-29.82, -89.18, 59.88), (-29.82, 0.0, 63.41), (-29.82, 0.0, 64.75), (-29.82, -95.82, 57.62), (-29.82, -94.37, 56.67), (-29.82, -99.43, 51.57), (-29.82, -98.12, 50.88), (-29.82, -75.26, 63.47), (-29.82, -75.29, 64.81), (-29.82, -100.6, 41.86), (-29.82, -99.44, 41.58), (-30.46, -98.35, 34.38), (-30.46, -99.73, 34.72), (-53.09, -65.47, 62.79), (-53.09, -19.12, 63.09), (-55.26, -65.67, 69.01), (-55.26, -16.56, 68.68), (-55.0, -65.6, 66.3), (-55.0, -17.7, 66.22), (-54.37, -65.54, 64.5), (-54.37, -18.43, 64.62), (-49.8, -65.47, 62.79), (-49.8, -19.09, 63.16), (-31.28, -61.78, 54.91), (-31.28, -18.24, 55.0), (-30.41, -61.99, 61.95), (-30.41, -18.34, 61.93), (-31.28, -61.99, 62.11), (-31.28, -18.34, 62.09), (-53.09, -14.65, 72.85), (-53.09, -65.79, 73.39), (-54.37, -65.76, 71.73), (-54.37, -15.4, 71.24), (-31.28, -62.07, 66.12), (-31.28, -18.38, 66.1), (-49.8, -65.82, 74.03), (-49.8, -14.42, 73.4), (-29.82, -62.01, 63.45), (-29.82, -18.35, 63.43), (-29.82, -62.04, 64.79), (-29.82, -18.37, 64.77), (-53.09, -6.877, 60.12), (-55.26, -7.16, 65.68), (-55.0, -7.13, 63.16), (-54.37, -7.049, 61.57), (-49.8, -6.863, 60.06), (-31.28, -6.615, 55.06), (-30.41, -6.635, 61.92), (-31.28, -6.635, 62.08), (-54.37, -7.162, 68.36), (-31.28, -6.644, 66.09), (-49.8, -7.235, 70.89), (-29.82, -6.638, 63.42), (-29.82, -6.641, 64.75), (-53.09, -7.183, 70.07)], [], [(25, 0, 134, 141), (133, 64, 144, 151), (154, 148, 147, 153), (1, 2, 136, 135), (28, 31, 8, 9), (31, 34, 7, 8), (34, 37, 6, 7), (37, 40, 5, 6), (40, 43, 4, 5), (250, 4, 43, 275), (117, 130, 87, 91), (118, 117, 91, 79, 200), (130, 123, 83, 87), (91, 87, 187, 184), (197, 188, 174, 172), (50, 47, 167, 168), (94, 97, 5, 4), (97, 101, 6, 5), (101, 105, 7, 6), (105, 109, 8, 7), (109, 113, 9, 8), (233, 230, 248, 278), (4, 250, 328, 94), (46, 49, 14, 15), (49, 52, 13, 14), (52, 55, 12, 13), (55, 58, 11, 12), (58, 61, 10, 11), (56, 59, 60, 57), (57, 60, 61, 58), (59, 56, 170, 171), (53, 56, 57, 54), (54, 57, 58, 55), (188, 190, 176, 174), (50, 53, 54, 51), (51, 54, 55, 52), (231, 276, 426, 238), (47, 50, 51, 48), (48, 51, 52, 49), (44, 47, 48, 45), (45, 48, 49, 46), (190, 192, 178, 176), (206, 45, 46, 208), (79, 91, 184, 185, 201), (204, 44, 45, 206), (41, 273, 274, 42), (20, 21, 41, 38), (38, 41, 42, 39), (39, 42, 43, 40), (19, 20, 38, 35), (35, 38, 39, 36), (36, 39, 40, 37), (18, 19, 35, 32), (32, 35, 36, 33), (33, 36, 37, 34), (17, 18, 32, 29), (29, 32, 33, 30), (30, 33, 34, 31), (16, 17, 29, 26), (26, 29, 30, 27), (27, 30, 31, 28), (127, 126, 1, 0), (117, 118, 63, 64), (53, 50, 168, 169), (21, 249, 273, 41), (69, 113, 112, 114), (124, 129, 132, 3), (123, 130, 133, 22), (64, 63, 143, 144), (116, 128, 131, 65), (25, 141, 142, 62), (129, 69, 68, 132), (16, 26, 126, 127), (108, 109, 105, 104), (90, 89, 119, 118), (112, 111, 115, 114), (112, 113, 109, 108), (110, 10, 128, 116), (28, 9, 129, 124), (10, 61, 121, 128), (61, 60, 122, 121), (120, 127, 0, 25), (118, 119, 62, 63), (130, 117, 64, 133), (11, 10, 110, 106), (106, 110, 111, 107), (107, 111, 112, 108), (104, 105, 101, 100), (12, 11, 106, 102), (102, 106, 107, 103), (103, 107, 108, 104), (13, 12, 102, 98), (98, 102, 103, 99), (99, 103, 104, 100), (14, 13, 98, 95), (95, 98, 99, 96), (88, 89, 85, 84), (15, 14, 95, 92), (92, 95, 96, 93), (84, 85, 81, 80), (210, 92, 93, 212), (88, 120, 119, 89), (216, 72, 196, 226), (202, 15, 92, 210), (17, 16, 88, 84), (80, 81, 77, 76), (85, 89, 90, 86), (87, 83, 186, 187), (18, 17, 84, 80), (76, 77, 74, 73), (81, 85, 86, 82), (192, 194, 180, 178), (19, 18, 80, 76), (73, 74, 71, 70), (77, 81, 82, 78), (20, 19, 76, 73), (74, 77, 78, 75), (21, 20, 73, 70), (71, 74, 75, 72), (194, 198, 182, 180), (147, 148, 68, 67), (214, 71, 72, 216), (47, 44, 166, 167), (123, 59, 171, 186, 83), (56, 53, 169, 170), (121, 122, 23, 24), (125, 124, 3, 2), (115, 116, 65, 66), (114, 115, 66, 67), (128, 121, 24, 131), (126, 125, 2, 1), (122, 123, 22, 23), (131, 24, 140, 149), (26, 27, 125, 126), (111, 110, 116, 115), (27, 28, 124, 125), (2, 3, 137, 136), (226, 196, 197, 228), (90, 118, 200, 199), (9, 113, 69, 129), (88, 16, 127, 120), (60, 59, 123, 122), (24, 23, 139, 140), (65, 131, 149, 145), (154, 153, 157, 156), (67, 66, 146, 147), (22, 133, 151, 138), (23, 22, 138, 139), (66, 65, 145, 146), (0, 1, 135, 134), (132, 68, 148, 150), (3, 132, 150, 137), (63, 62, 142, 143), (135, 136, 156, 141, 134), (119, 120, 25, 62), (142, 157, 159, 143), (143, 159, 158, 144), (144, 158, 139, 138, 151), (141, 156, 157, 142), (137, 150, 148, 154), (153, 147, 146, 152), (152, 146, 145, 155), (155, 145, 149, 140), (136, 137, 154, 156), (157, 153, 152, 159), (159, 152, 155, 158), (158, 155, 140, 139), (240, 243, 419, 434), (173, 175, 161, 160), (175, 177, 162, 161), (177, 179, 163, 162), (179, 181, 164, 163), (181, 183, 165, 164), (164, 165, 171, 170), (163, 164, 170, 169), (162, 163, 169, 168), (161, 162, 168, 167), (160, 161, 167, 166), (219, 160, 166, 220), (165, 183, 184, 187), (180, 182, 183, 181), (178, 180, 181, 179), (176, 178, 179, 177), (174, 176, 177, 175), (172, 174, 175, 173), (222, 172, 173, 224), (171, 165, 187, 186), (183, 182, 185, 184), (86, 90, 199, 195), (195, 199, 198, 194), (242, 239, 433, 456), (82, 86, 195, 193), (193, 195, 194, 192), (78, 82, 193, 191), (191, 193, 192, 190), (75, 78, 191, 189), (189, 191, 190, 188), (72, 75, 189, 196), (196, 189, 188, 197), (200, 79, 201), (198, 201, 185, 182), (199, 200, 201, 198), (69, 114, 67, 68), (197, 172, 222, 228), (228, 222, 223, 229), (239, 223, 225, 240), (223, 222, 224, 225), (243, 218, 221, 238), (218, 219, 220, 221), (173, 160, 219, 224), (224, 219, 218, 225), (241, 227, 229, 242), (227, 226, 228, 229), (236, 215, 217, 237), (215, 214, 216, 217), (230, 203, 211, 234), (203, 202, 210, 211), (237, 217, 227, 241), (217, 216, 226, 227), (234, 211, 213, 235), (231, 205, 207, 232), (205, 204, 206, 207), (232, 207, 209, 233), (207, 206, 208, 209), (44, 204, 220, 166), (204, 205, 221, 220), (46, 15, 202, 208), (208, 202, 203, 209), (21, 70, 323, 249), (277, 232, 233, 278), (276, 231, 232, 277), (326, 234, 235, 327), (325, 237, 241, 455), (248, 230, 234, 326), (324, 236, 237, 325), (455, 241, 242, 456), (419, 243, 238, 426), (433, 239, 240, 434), (42, 274, 275, 43), (229, 223, 239, 242), (225, 218, 243, 240), (205, 231, 238, 221), (209, 203, 230, 233), (215, 236, 324, 323, 70, 71, 214), (272, 400, 393, 244), (392, 410, 403, 317), (413, 412, 406, 407), (245, 394, 395, 246), (281, 256, 255, 284), (284, 255, 254, 287), (287, 254, 253, 290), (290, 253, 252, 293), (293, 252, 251, 296), (250, 275, 296, 251), (376, 350, 346, 389), (377, 465, 338, 350, 376), (389, 346, 342, 382), (350, 447, 450, 346), (462, 435, 437, 451), (303, 429, 428, 300), (353, 251, 252, 356), (356, 252, 253, 360), (360, 253, 254, 364), (364, 254, 255, 368), (368, 255, 256, 372), (498, 278, 248, 495), (251, 353, 328, 250), (299, 262, 261, 302), (302, 261, 260, 305), (305, 260, 259, 308), (308, 259, 258, 311), (311, 258, 257, 314), (309, 310, 313, 312), (310, 311, 314, 313), (312, 432, 431, 309), (306, 307, 310, 309), (307, 308, 311, 310), (451, 437, 439, 453), (303, 304, 307, 306), (304, 305, 308, 307), (496, 503, 426, 276), (300, 301, 304, 303), (301, 302, 305, 304), (297, 298, 301, 300), (298, 299, 302, 301), (453, 439, 441, 457), (471, 473, 299, 298), (338, 466, 448, 447, 350), (469, 471, 298, 297), (294, 295, 274, 273), (267, 291, 294, 268), (291, 292, 295, 294), (292, 293, 296, 295), (266, 288, 291, 267), (288, 289, 292, 291), (289, 290, 293, 292), (265, 285, 288, 266), (285, 286, 289, 288), (286, 287, 290, 289), (264, 282, 285, 265), (282, 283, 286, 285), (283, 284, 287, 286), (263, 279, 282, 264), (279, 280, 283, 282), (280, 281, 284, 283), (386, 244, 245, 385), (376, 317, 316, 377), (306, 430, 429, 303), (268, 294, 273, 249), (322, 373, 371, 372), (383, 247, 391, 388), (382, 269, 392, 389), (317, 403, 402, 316), (375, 318, 390, 387), (272, 315, 401, 400), (388, 391, 321, 322), (263, 386, 385, 279), (367, 363, 364, 368), (349, 377, 378, 348), (371, 373, 374, 370), (371, 367, 368, 372), (369, 375, 387, 257), (281, 383, 388, 256), (257, 387, 380, 314), (314, 380, 381, 313), (379, 272, 244, 386), (377, 316, 315, 378), (389, 392, 317, 376), (258, 365, 369, 257), (365, 366, 370, 369), (366, 367, 371, 370), (363, 359, 360, 364), (259, 361, 365, 258), (361, 362, 366, 365), (362, 363, 367, 366), (260, 357, 361, 259), (357, 358, 362, 361), (358, 359, 363, 362), (261, 354, 357, 260), (354, 355, 358, 357), (347, 343, 344, 348), (262, 351, 354, 261), (351, 352, 355, 354), (343, 339, 340, 344), (475, 477, 352, 351), (347, 348, 378, 379), (481, 491, 461, 331), (467, 475, 351, 262), (264, 343, 347, 263), (339, 335, 336, 340), (344, 345, 349, 348), (346, 450, 449, 342), (265, 339, 343, 264), (335, 332, 333, 336), (340, 341, 345, 344), (457, 441, 443, 459), (266, 335, 339, 265), (332, 329, 330, 333), (336, 337, 341, 340), (267, 332, 335, 266), (333, 334, 337, 336), (268, 329, 332, 267), (330, 331, 334, 333), (459, 443, 445, 463), (406, 320, 321, 407), (479, 481, 331, 330), (300, 428, 427, 297), (382, 342, 449, 432, 312), (309, 431, 430, 306), (380, 271, 270, 381), (384, 246, 247, 383), (374, 319, 318, 375), (373, 320, 319, 374), (387, 390, 271, 380), (385, 245, 246, 384), (381, 270, 269, 382), (390, 408, 399, 271), (279, 385, 384, 280), (370, 374, 375, 369), (280, 384, 383, 281), (246, 395, 396, 247), (491, 493, 462, 461), (349, 464, 465, 377), (256, 388, 322, 372), (347, 379, 386, 263), (313, 381, 382, 312), (271, 399, 398, 270), (318, 404, 408, 390), (413, 415, 416, 412), (320, 406, 405, 319), (269, 397, 410, 392), (270, 398, 397, 269), (319, 405, 404, 318), (244, 393, 394, 245), (391, 409, 407, 321), (247, 396, 409, 391), (316, 402, 401, 315), (394, 393, 400, 415, 395), (378, 315, 272, 379), (401, 402, 418, 416), (402, 403, 417, 418), (403, 410, 397, 398, 417), (400, 401, 416, 415), (396, 413, 407, 409), (412, 411, 405, 406), (411, 414, 404, 405), (414, 399, 408, 404), (395, 415, 413, 396), (416, 418, 411, 412), (418, 417, 414, 411), (417, 398, 399, 414), (505, 434, 419, 508), (436, 420, 421, 438), (438, 421, 422, 440), (440, 422, 423, 442), (442, 423, 424, 444), (444, 424, 425, 446), (424, 431, 432, 425), (423, 430, 431, 424), (422, 429, 430, 423), (421, 428, 429, 422), (420, 427, 428, 421), (484, 485, 427, 420), (425, 450, 447, 446), (443, 444, 446, 445), (441, 442, 444, 443), (439, 440, 442, 441), (437, 438, 440, 439), (435, 436, 438, 437), (487, 489, 436, 435), (432, 449, 450, 425), (446, 447, 448, 445), (345, 460, 464, 349), (460, 459, 463, 464), (507, 456, 433, 504), (341, 458, 460, 345), (458, 457, 459, 460), (337, 454, 458, 341), (454, 453, 457, 458), (334, 452, 454, 337), (452, 451, 453, 454), (331, 461, 452, 334), (461, 462, 451, 452), (465, 466, 338), (463, 445, 448, 466), (464, 463, 466, 465), (322, 321, 320, 373), (462, 493, 487, 435), (493, 494, 488, 487), (504, 505, 490, 488), (488, 490, 489, 487), (508, 503, 486, 483), (483, 486, 485, 484), (436, 489, 484, 420), (489, 490, 483, 484), (506, 507, 494, 492), (492, 494, 493, 491), (501, 502, 482, 480), (480, 482, 481, 479), (495, 499, 476, 468), (468, 476, 475, 467), (502, 506, 492, 482), (482, 492, 491, 481), (499, 500, 478, 476), (496, 497, 472, 470), (470, 472, 471, 469), (497, 498, 474, 472), (472, 474, 473, 471), (297, 427, 485, 469), (469, 485, 486, 470), (299, 473, 467, 262), (473, 474, 468, 467), (268, 249, 323, 329), (277, 278, 498, 497), (276, 277, 497, 496), (326, 327, 500, 499), (325, 455, 506, 502), (248, 326, 499, 495), (324, 325, 502, 501), (455, 456, 507, 506), (419, 426, 503, 508), (433, 434, 505, 504), (295, 296, 275, 274), (494, 507, 504, 488), (490, 505, 508, 483), (470, 486, 503, 496), (474, 498, 495, 468), (480, 479, 330, 329, 323, 324, 501)])
me_cube_002.polygons.foreach_set('use_smooth', [True] * 488)
_uv = me_cube_002.uv_layers.new(name='UVMap')
_uv.uv.foreach_set('vector', [0.3729, 0.751, 0.3832, 0.7458, 0.3774, 0.7551, 0.3637, 0.7578, 0.02946, 0.8618, 0.02268, 0.8688, 0.01606, 0.8733, 0.02051, 0.8641, 0.7913, 0.3235, 0.7914, 0.3276, 0.4986, 0.3293, 0.4985, 0.3259, 0.3862, 0.7437, 0.3885, 0.7432, 0.3863, 0.7526, 0.3824, 0.7529, 0.3949, 0.7215, 0.3929, 0.6985, 0.4009, 0.7003, 0.4017, 0.7215, 0.3929, 0.6985, 0.3934, 0.6846, 0.4012, 0.6858, 0.4009, 0.7003, 0.3934, 0.6846, 0.395, 0.6715, 0.4022, 0.6732, 0.4012, 0.6858, 0.395, 0.6715, 0.3976, 0.6502, 0.4048, 0.6515, 0.4022, 0.6732, 0.3976, 0.6502, 0.3993, 0.6291, 0.4063, 0.63, 0.4048, 0.6515, 0.4173, 0.3947, 0.4063, 0.63, 0.3993, 0.6291, 0.4108, 0.3947, 0.02802, 0.8691, 0.0342, 0.8632, 0.03636, 0.8661, 0.03157, 0.872, 0.008141, 0.9122, 0.02802, 0.8691, 0.03157, 0.872, 0.01474, 0.9108, 0.01418, 0.9137, 0.0342, 0.8632, 0.03833, 0.8602, 0.03807, 0.8634, 0.03636, 0.8661, 0.03157, 0.872, 0.03636, 0.8661, 0.03917, 0.8687, 0.03566, 0.8747, 0.1385, 0.9641, 0.1147, 0.9573, 0.1163, 0.9512, 0.1405, 0.9578, 0.1068, 0.8708, 0.1285, 0.8701, 0.128, 0.879, 0.1042, 0.8795, 0.4172, 0.6306, 0.4164, 0.6524, 0.4048, 0.6515, 0.4063, 0.63, 0.4164, 0.6524, 0.4144, 0.6743, 0.4022, 0.6732, 0.4048, 0.6515, 0.4144, 0.6743, 0.4136, 0.686, 0.4012, 0.6858, 0.4022, 0.6732, 0.4136, 0.686, 0.4137, 0.7004, 0.4009, 0.7003, 0.4012, 0.6858, 0.4137, 0.7004, 0.414, 0.7234, 0.4017, 0.7215, 0.4009, 0.7003, 0.3742, 0.8682, 0.375, 0.8621, 0.3969, 0.8616, 0.3969, 0.8681, 0.4063, 0.63, 0.4173, 0.3947, 0.4274, 0.3947, 0.4172, 0.6306, 0.1489, 0.8609, 0.1244, 0.8558, 0.123, 0.8491, 0.1475, 0.8538, 0.1244, 0.8558, 0.1031, 0.8574, 0.1019, 0.8502, 0.123, 0.8491, 0.1031, 0.8574, 0.08871, 0.8585, 0.08872, 0.8502, 0.1019, 0.8502, 0.08871, 0.8585, 0.0761, 0.8573, 0.07527, 0.8493, 0.08872, 0.8502, 0.0761, 0.8573, 0.0553, 0.8535, 0.05577, 0.8472, 0.07527, 0.8493, 0.07623, 0.8681, 0.05615, 0.8623, 0.05433, 0.8599, 0.07497, 0.8635, 0.07497, 0.8635, 0.05433, 0.8599, 0.0553, 0.8535, 0.0761, 0.8573, 0.05615, 0.8623, 0.07623, 0.8681, 0.07324, 0.8767, 0.05366, 0.8699, 0.08926, 0.8719, 0.07623, 0.8681, 0.07497, 0.8635, 0.08821, 0.8652, 0.08821, 0.8652, 0.07497, 0.8635, 0.0761, 0.8573, 0.08871, 0.8585, 0.1147, 0.9573, 0.09149, 0.9498, 0.09309, 0.9438, 0.1163, 0.9512, 0.1068, 0.8708, 0.08926, 0.8719, 0.08821, 0.8652, 0.1043, 0.8632, 0.1043, 0.8632, 0.08821, 0.8652, 0.08871, 0.8585, 0.1031, 0.8574, 0.3727, 0.8821, 0.3969, 0.8827, 0.3969, 0.8925, 0.3719, 0.8917, 0.1285, 0.8701, 0.1068, 0.8708, 0.1043, 0.8632, 0.126, 0.8618, 0.126, 0.8618, 0.1043, 0.8632, 0.1031, 0.8574, 0.1244, 0.8558, 0.1531, 0.8757, 0.1285, 0.8701, 0.126, 0.8618, 0.1506, 0.8671, 0.1506, 0.8671, 0.126, 0.8618, 0.1244, 0.8558, 0.1489, 0.8609, 0.09149, 0.9498, 0.07311, 0.9413, 0.07451, 0.9352, 0.09309, 0.9438, 0.1844, 0.874, 0.1506, 0.8671, 0.1489, 0.8609, 0.1839, 0.8679, 0.01474, 0.9108, 0.03157, 0.872, 0.03566, 0.8747, 0.01935, 0.9109, 0.01721, 0.9128, 0.1853, 0.8825, 0.1531, 0.8757, 0.1506, 0.8671, 0.1844, 0.874, 0.3872, 0.6276, 0.3993, 0.3947, 0.4051, 0.3947, 0.3931, 0.6283, 0.3792, 0.6467, 0.3804, 0.6268, 0.3872, 0.6276, 0.3856, 0.6478, 0.3856, 0.6478, 0.3872, 0.6276, 0.3931, 0.6283, 0.3915, 0.6489, 0.3915, 0.6489, 0.3931, 0.6283, 0.3993, 0.6291, 0.3976, 0.6502, 0.3783, 0.6664, 0.3792, 0.6467, 0.3856, 0.6478, 0.384, 0.6682, 0.384, 0.6682, 0.3856, 0.6478, 0.3915, 0.6489, 0.3892, 0.67, 0.3892, 0.67, 0.3915, 0.6489, 0.3976, 0.6502, 0.395, 0.6715, 0.3779, 0.6817, 0.3783, 0.6664, 0.384, 0.6682, 0.3829, 0.6829, 0.3829, 0.6829, 0.384, 0.6682, 0.3892, 0.67, 0.3873, 0.6839, 0.3873, 0.6839, 0.3892, 0.67, 0.395, 0.6715, 0.3934, 0.6846, 0.3783, 0.6989, 0.3779, 0.6817, 0.3829, 0.6829, 0.3827, 0.6992, 0.3827, 0.6992, 0.3829, 0.6829, 0.3873, 0.6839, 0.3865, 0.6989, 0.3865, 0.6989, 0.3873, 0.6839, 0.3934, 0.6846, 0.3929, 0.6985, 0.3808, 0.7228, 0.3783, 0.6989, 0.3827, 0.6992, 0.3848, 0.7224, 0.3848, 0.7224, 0.3827, 0.6992, 0.3865, 0.6989, 0.3878, 0.722, 0.3878, 0.722, 0.3865, 0.6989, 0.3929, 0.6985, 0.3949, 0.7215, 0.3825, 0.7411, 0.3862, 0.7401, 0.3862, 0.7437, 0.3832, 0.7458, 0.02802, 0.8691, 0.008141, 0.9122, 0.003446, 0.9116, 0.02268, 0.8688, 0.08926, 0.8719, 0.1068, 0.8708, 0.1042, 0.8795, 0.08626, 0.88, 0.3804, 0.6268, 0.3927, 0.3947, 0.3993, 0.3947, 0.3872, 0.6276, 0.843, 0.1828, 0.8449, 0.2039, 0.4918, 0.1895, 0.4936, 0.1664, 0.3936, 0.7412, 0.3989, 0.7435, 0.3973, 0.7479, 0.3931, 0.7451, 0.03833, 0.8602, 0.0342, 0.8632, 0.02946, 0.8618, 0.03231, 0.8597, 0.02268, 0.8688, 0.003446, 0.9116, 0.000166, 0.9102, 0.01606, 0.8733, 0.02931, 0.8389, 0.03574, 0.8483, 0.03044, 0.8481, 0.02193, 0.8396, 0.3729, 0.751, 0.3637, 0.7578, 0.01998, 0.7882, 0.01956, 0.7826, 0.3989, 0.7435, 0.4085, 0.7515, 0.4055, 0.7576, 0.3973, 0.7479, 0.3808, 0.7228, 0.3848, 0.7224, 0.3862, 0.7401, 0.3825, 0.7411, 0.491, 0.2078, 0.8444, 0.2212, 0.844, 0.2324, 0.4906, 0.2202, 0.01391, 0.7527, 0.01671, 0.7531, 0.0189, 0.7767, 0.01392, 0.7763, 0.4918, 0.1895, 0.4891, 0.1895, 0.4906, 0.1661, 0.4936, 0.1664, 0.4918, 0.1895, 0.8449, 0.2039, 0.8444, 0.2212, 0.491, 0.2078, 0.05481, 0.8358, 0.05577, 0.8472, 0.03574, 0.8483, 0.02931, 0.8389, 0.3949, 0.7215, 0.4017, 0.7215, 0.3989, 0.7435, 0.3936, 0.7412, 0.05577, 0.8472, 0.0553, 0.8535, 0.03727, 0.8533, 0.03574, 0.8483, 0.0553, 0.8535, 0.05433, 0.8599, 0.03812, 0.8584, 0.03727, 0.8533, 0.3731, 0.7449, 0.3825, 0.7411, 0.3832, 0.7458, 0.3729, 0.751, 0.01392, 0.7763, 0.0189, 0.7767, 0.01956, 0.7826, 0.01587, 0.7824, 0.0342, 0.8632, 0.02802, 0.8691, 0.02268, 0.8688, 0.02946, 0.8618, 0.07527, 0.8493, 0.05577, 0.8472, 0.05481, 0.8358, 0.07593, 0.8372, 0.4283, 0.2082, 0.4278, 0.1889, 0.4891, 0.1895, 0.4883, 0.2076, 0.4883, 0.2076, 0.4891, 0.1895, 0.4918, 0.1895, 0.491, 0.2078, 0.4906, 0.2202, 0.844, 0.2324, 0.8437, 0.2418, 0.4905, 0.2306, 0.08872, 0.8502, 0.07527, 0.8493, 0.07593, 0.8372, 0.08908, 0.838, 0.4284, 0.2198, 0.4283, 0.2082, 0.4883, 0.2076, 0.4879, 0.2201, 0.4879, 0.2201, 0.4883, 0.2076, 0.491, 0.2078, 0.4906, 0.2202, 0.1019, 0.8502, 0.08872, 0.8502, 0.08908, 0.838, 0.1018, 0.8382, 0.4285, 0.231, 0.4284, 0.2198, 0.4879, 0.2201, 0.4878, 0.2306, 0.4878, 0.2306, 0.4879, 0.2201, 0.4906, 0.2202, 0.4905, 0.2306, 0.123, 0.8491, 0.1019, 0.8502, 0.1018, 0.8382, 0.1239, 0.8379, 0.4286, 0.2507, 0.4285, 0.231, 0.4878, 0.2306, 0.4879, 0.2502, 0.3716, 0.7241, 0.01671, 0.7531, 0.01421, 0.725, 0.3693, 0.6992, 0.1475, 0.8538, 0.123, 0.8491, 0.1239, 0.8379, 0.1495, 0.8429, 0.4279, 0.2745, 0.4286, 0.2507, 0.4879, 0.2502, 0.4881, 0.2701, 0.3693, 0.6992, 0.01421, 0.725, 0.01252, 0.7042, 0.3689, 0.6803, 0.4278, 0.3085, 0.4279, 0.2745, 0.4881, 0.2701, 0.4932, 0.3122, 0.3716, 0.7241, 0.3731, 0.7449, 0.0189, 0.7767, 0.01671, 0.7531, 0.1805, 0.9866, 0.135, 0.9751, 0.1371, 0.9685, 0.1816, 0.9798, 0.1836, 0.8609, 0.1475, 0.8538, 0.1495, 0.8429, 0.185, 0.85, 0.3783, 0.6989, 0.3808, 0.7228, 0.3716, 0.7241, 0.3693, 0.6992, 0.3689, 0.6803, 0.01252, 0.7042, 0.01136, 0.6876, 0.369, 0.6655, 0.01421, 0.725, 0.01671, 0.7531, 0.01391, 0.7527, 0.01151, 0.7248, 0.03636, 0.8661, 0.03807, 0.8634, 0.04002, 0.866, 0.03917, 0.8687, 0.3779, 0.6817, 0.3783, 0.6989, 0.3693, 0.6992, 0.3689, 0.6803, 0.369, 0.6655, 0.01136, 0.6876, 0.009995, 0.6663, 0.3697, 0.6462, 0.01252, 0.7042, 0.01421, 0.725, 0.01151, 0.7248, 0.009851, 0.7042, 0.07311, 0.9413, 0.0548, 0.9347, 0.05733, 0.9296, 0.07451, 0.9352, 0.3783, 0.6664, 0.3779, 0.6817, 0.3689, 0.6803, 0.369, 0.6655, 0.3697, 0.6462, 0.009995, 0.6663, 0.009014, 0.6443, 0.3704, 0.6262, 0.01136, 0.6876, 0.01252, 0.7042, 0.009851, 0.7042, 0.008667, 0.6876, 0.3792, 0.6467, 0.3783, 0.6664, 0.369, 0.6655, 0.3697, 0.6462, 0.009995, 0.6663, 0.01136, 0.6876, 0.008667, 0.6876, 0.007223, 0.6664, 0.3804, 0.6268, 0.3792, 0.6467, 0.3697, 0.6462, 0.3704, 0.6262, 0.009014, 0.6443, 0.009995, 0.6663, 0.007223, 0.6664, 0.005961, 0.6443, 0.0548, 0.9347, 0.03005, 0.9238, 0.03324, 0.9198, 0.05733, 0.9296, 0.4941, 0.1563, 0.8284, 0.1702, 0.841, 0.1766, 0.494, 0.161, 0.007147, 0.5938, 0.009014, 0.6443, 0.005961, 0.6443, 0.004402, 0.5939, 0.1285, 0.8701, 0.1531, 0.8757, 0.1552, 0.8845, 0.128, 0.879, 0.03833, 0.8602, 0.05615, 0.8623, 0.05366, 0.8699, 0.04002, 0.866, 0.03807, 0.8634, 0.07623, 0.8681, 0.08926, 0.8719, 0.08626, 0.88, 0.07324, 0.8767, 0.03727, 0.8533, 0.03812, 0.8584, 0.03359, 0.8576, 0.03263, 0.8525, 0.3886, 0.7398, 0.3936, 0.7412, 0.3931, 0.7451, 0.3885, 0.7432, 0.4906, 0.1661, 0.4295, 0.1648, 0.4333, 0.1601, 0.4907, 0.1609, 0.4936, 0.1664, 0.4906, 0.1661, 0.4907, 0.1609, 0.494, 0.161, 0.03574, 0.8483, 0.03727, 0.8533, 0.03263, 0.8525, 0.03044, 0.8481, 0.3862, 0.7401, 0.3886, 0.7398, 0.3885, 0.7432, 0.3862, 0.7437, 0.03812, 0.8584, 0.03833, 0.8602, 0.03231, 0.8597, 0.03359, 0.8576, 0.03044, 0.8481, 0.03263, 0.8525, 0.0234, 0.8495, 0.02067, 0.8446, 0.3848, 0.7224, 0.3878, 0.722, 0.3886, 0.7398, 0.3862, 0.7401, 0.4891, 0.1895, 0.4278, 0.1889, 0.4295, 0.1648, 0.4906, 0.1661, 0.3878, 0.722, 0.3949, 0.7215, 0.3936, 0.7412, 0.3886, 0.7398, 0.3885, 0.7432, 0.3931, 0.7451, 0.3948, 0.7551, 0.3863, 0.7526, 0.1816, 0.9798, 0.1371, 0.9685, 0.1385, 0.9641, 0.1823, 0.9752, 0.02296, 0.9302, 0.008141, 0.9122, 0.01418, 0.9137, 0.02757, 0.9261, 0.4017, 0.7215, 0.414, 0.7234, 0.4085, 0.7515, 0.3989, 0.7435, 0.3716, 0.7241, 0.3808, 0.7228, 0.3825, 0.7411, 0.3731, 0.7449, 0.05433, 0.8599, 0.05615, 0.8623, 0.03833, 0.8602, 0.03812, 0.8584, 0.03263, 0.8525, 0.03359, 0.8576, 0.02451, 0.8574, 0.0234, 0.8495, 0.02193, 0.8396, 0.03044, 0.8481, 0.02067, 0.8446, 0.01181, 0.8359, 0.7913, 0.3235, 0.4985, 0.3259, 0.4984, 0.3198, 0.7914, 0.3177, 0.494, 0.161, 0.4907, 0.1609, 0.4907, 0.1566, 0.4941, 0.1563, 0.03231, 0.8597, 0.02946, 0.8618, 0.02051, 0.8641, 0.02341, 0.8606, 0.03359, 0.8576, 0.03231, 0.8597, 0.02341, 0.8606, 0.02451, 0.8574, 0.4907, 0.1609, 0.4333, 0.1601, 0.4415, 0.1564, 0.4907, 0.1566, 0.3832, 0.7458, 0.3862, 0.7437, 0.3824, 0.7529, 0.3774, 0.7551, 0.3973, 0.7479, 0.4055, 0.7576, 0.4087, 0.769, 0.3999, 0.7586, 0.3931, 0.7451, 0.3973, 0.7479, 0.3999, 0.7586, 0.3948, 0.7551, 0.01587, 0.7824, 0.01956, 0.7826, 0.01998, 0.7882, 0.01606, 0.7881, 0.8076, 0.314, 0.8099, 0.3168, 0.7914, 0.3177, 0.7914, 0.3126, 0.803, 0.3126, 0.0189, 0.7767, 0.3731, 0.7449, 0.3729, 0.751, 0.01956, 0.7826, 0.4985, 0.3146, 0.4984, 0.3198, 0.4954, 0.3197, 0.4956, 0.3144, 0.4956, 0.3144, 0.4954, 0.3197, 0.4453, 0.3175, 0.4455, 0.3127, 0.4455, 0.3127, 0.4453, 0.3175, 0.4278, 0.3166, 0.43, 0.314, 0.4344, 0.3126, 0.7914, 0.3126, 0.7914, 0.3177, 0.4984, 0.3198, 0.4985, 0.3146, 0.808, 0.3241, 0.8036, 0.3269, 0.7914, 0.3276, 0.7913, 0.3235, 0.4985, 0.3259, 0.4986, 0.3293, 0.4951, 0.329, 0.4952, 0.3261, 0.4952, 0.3261, 0.4951, 0.329, 0.4448, 0.3275, 0.445, 0.3242, 0.445, 0.3242, 0.4448, 0.3275, 0.4337, 0.3266, 0.4296, 0.3237, 0.8099, 0.3168, 0.808, 0.3241, 0.7913, 0.3235, 0.7914, 0.3177, 0.4984, 0.3198, 0.4985, 0.3259, 0.4952, 0.3261, 0.4954, 0.3197, 0.4954, 0.3197, 0.4952, 0.3261, 0.445, 0.3242, 0.4453, 0.3175, 0.4453, 0.3175, 0.445, 0.3242, 0.4296, 0.3237, 0.4278, 0.3166, 0.3711, 0.9116, 0.3712, 0.8992, 0.3969, 0.9001, 0.3969, 0.9118, 0.1552, 0.9009, 0.1285, 0.8959, 0.1289, 0.8855, 0.1563, 0.8907, 0.1285, 0.8959, 0.105, 0.894, 0.1048, 0.8853, 0.1289, 0.8855, 0.105, 0.894, 0.08621, 0.8917, 0.0867, 0.8841, 0.1048, 0.8853, 0.08621, 0.8917, 0.07065, 0.8872, 0.07293, 0.8803, 0.0867, 0.8841, 0.07065, 0.8872, 0.0504, 0.8799, 0.05274, 0.8732, 0.07293, 0.8803, 0.07293, 0.8803, 0.05274, 0.8732, 0.05366, 0.8699, 0.07324, 0.8767, 0.0867, 0.8841, 0.07293, 0.8803, 0.07324, 0.8767, 0.08626, 0.88, 0.1048, 0.8853, 0.0867, 0.8841, 0.08626, 0.88, 0.1042, 0.8795, 0.1289, 0.8855, 0.1048, 0.8853, 0.1042, 0.8795, 0.128, 0.879, 0.1563, 0.8907, 0.1289, 0.8855, 0.128, 0.879, 0.1552, 0.8845, 0.1863, 0.8974, 0.1563, 0.8907, 0.1552, 0.8845, 0.186, 0.8911, 0.05274, 0.8732, 0.0504, 0.8799, 0.03566, 0.8747, 0.03917, 0.8687, 0.05733, 0.9296, 0.03324, 0.9198, 0.0504, 0.8799, 0.07065, 0.8872, 0.07451, 0.9352, 0.05733, 0.9296, 0.07065, 0.8872, 0.08621, 0.8917, 0.09309, 0.9438, 0.07451, 0.9352, 0.08621, 0.8917, 0.105, 0.894, 0.1163, 0.9512, 0.09309, 0.9438, 0.105, 0.894, 0.1285, 0.8959, 0.1405, 0.9578, 0.1163, 0.9512, 0.1285, 0.8959, 0.1552, 0.9009, 0.1833, 0.9686, 0.1405, 0.9578, 0.1552, 0.9009, 0.1854, 0.9074, 0.05366, 0.8699, 0.05274, 0.8732, 0.03917, 0.8687, 0.04002, 0.866, 0.0504, 0.8799, 0.03324, 0.9198, 0.01935, 0.9109, 0.03566, 0.8747, 0.0493, 0.9441, 0.02296, 0.9302, 0.02757, 0.9261, 0.05255, 0.9384, 0.05255, 0.9384, 0.02757, 0.9261, 0.03005, 0.9238, 0.0548, 0.9347, 0.3733, 0.988, 0.3734, 0.981, 0.3968, 0.9811, 0.3968, 0.9881, 0.07044, 0.9534, 0.0493, 0.9441, 0.05255, 0.9384, 0.07227, 0.9463, 0.07227, 0.9463, 0.05255, 0.9384, 0.0548, 0.9347, 0.07311, 0.9413, 0.08856, 0.9606, 0.07044, 0.9534, 0.07227, 0.9463, 0.09048, 0.9541, 0.09048, 0.9541, 0.07227, 0.9463, 0.07311, 0.9413, 0.09149, 0.9498, 0.1116, 0.968, 0.08856, 0.9606, 0.09048, 0.9541, 0.1135, 0.9615, 0.1135, 0.9615, 0.09048, 0.9541, 0.09149, 0.9498, 0.1147, 0.9573, 0.135, 0.9751, 0.1116, 0.968, 0.1135, 0.9615, 0.1371, 0.9685, 0.1371, 0.9685, 0.1135, 0.9615, 0.1147, 0.9573, 0.1385, 0.9641, 0.01418, 0.9137, 0.01474, 0.9108, 0.01721, 0.9128, 0.03005, 0.9238, 0.01721, 0.9128, 0.01935, 0.9109, 0.03324, 0.9198, 0.02757, 0.9261, 0.01418, 0.9137, 0.01721, 0.9128, 0.03005, 0.9238, 0.843, 0.1828, 0.4936, 0.1664, 0.494, 0.161, 0.841, 0.1766, 0.1385, 0.9641, 0.1405, 0.9578, 0.1833, 0.9686, 0.1823, 0.9752, 0.1823, 0.9752, 0.1833, 0.9686, 0.3322, 0.9805, 0.332, 0.9873, 0.3734, 0.981, 0.3322, 0.9805, 0.3455, 0.9134, 0.3711, 0.9116, 0.3322, 0.9805, 0.1833, 0.9686, 0.1854, 0.9074, 0.3455, 0.9134, 0.3712, 0.8992, 0.3449, 0.9029, 0.3432, 0.8962, 0.3719, 0.8917, 0.3449, 0.9029, 0.1863, 0.8974, 0.186, 0.8911, 0.3432, 0.8962, 0.1552, 0.9009, 0.1563, 0.8907, 0.1863, 0.8974, 0.1854, 0.9074, 0.1854, 0.9074, 0.1863, 0.8974, 0.3449, 0.9029, 0.3455, 0.9134, 0.3733, 0.9927, 0.3318, 0.992, 0.332, 0.9873, 0.3733, 0.988, 0.3318, 0.992, 0.1816, 0.9798, 0.1823, 0.9752, 0.332, 0.9873, 0.003883, 0.4295, 0.004179, 0.4727, 0.001444, 0.4728, 0.0001669, 0.4295, 0.004179, 0.4727, 0.007147, 0.5938, 0.004402, 0.5939, 0.001444, 0.4728, 0.375, 0.8621, 0.3339, 0.8667, 0.3335, 0.8558, 0.3745, 0.8515, 0.3339, 0.8667, 0.1836, 0.8609, 0.185, 0.85, 0.3335, 0.8558, 0.3732, 0.9997, 0.3316, 0.9989, 0.3318, 0.992, 0.3733, 0.9927, 0.3316, 0.9989, 0.1805, 0.9866, 0.1816, 0.9798, 0.3318, 0.992, 0.3745, 0.8515, 0.3335, 0.8558, 0.3368, 0.7887, 0.3751, 0.7885, 0.3727, 0.8821, 0.3406, 0.8873, 0.3377, 0.879, 0.3735, 0.8737, 0.3406, 0.8873, 0.1853, 0.8825, 0.1844, 0.874, 0.3377, 0.879, 0.3735, 0.8737, 0.3377, 0.879, 0.3358, 0.8733, 0.3742, 0.8682, 0.3377, 0.879, 0.1844, 0.874, 0.1839, 0.8679, 0.3358, 0.8733, 0.1531, 0.8757, 0.1853, 0.8825, 0.186, 0.8911, 0.1552, 0.8845, 0.1853, 0.8825, 0.3406, 0.8873, 0.3432, 0.8962, 0.186, 0.8911, 0.1489, 0.8609, 0.1475, 0.8538, 0.1836, 0.8609, 0.1839, 0.8679, 0.1839, 0.8679, 0.1836, 0.8609, 0.3339, 0.8667, 0.3358, 0.8733, 0.3804, 0.6268, 0.3704, 0.6262, 0.3825, 0.3947, 0.3927, 0.3947, 0.3969, 0.874, 0.3735, 0.8737, 0.3742, 0.8682, 0.3969, 0.8681, 0.3969, 0.8827, 0.3727, 0.8821, 0.3735, 0.8737, 0.3969, 0.874, 0.3969, 0.8511, 0.3745, 0.8515, 0.3751, 0.7885, 0.3969, 0.7885, 0.3968, 0.9998, 0.3732, 0.9997, 0.3733, 0.9927, 0.3968, 0.9928, 0.3969, 0.8616, 0.375, 0.8621, 0.3745, 0.8515, 0.3969, 0.8511, 0.004852, 0.3942, 0.003883, 0.4295, 0.0001669, 0.4295, 0.000166, 0.3941, 0.3968, 0.9928, 0.3733, 0.9927, 0.3733, 0.988, 0.3968, 0.9881, 0.3969, 0.9001, 0.3712, 0.8992, 0.3719, 0.8917, 0.3969, 0.8925, 0.3968, 0.9811, 0.3734, 0.981, 0.3711, 0.9116, 0.3969, 0.9118, 0.3931, 0.6283, 0.4051, 0.3947, 0.4108, 0.3947, 0.3993, 0.6291, 0.332, 0.9873, 0.3322, 0.9805, 0.3734, 0.981, 0.3733, 0.988, 0.3455, 0.9134, 0.3449, 0.9029, 0.3712, 0.8992, 0.3711, 0.9116, 0.3406, 0.8873, 0.3727, 0.8821, 0.3719, 0.8917, 0.3432, 0.8962, 0.3358, 0.8733, 0.3339, 0.8667, 0.375, 0.8621, 0.3742, 0.8682, 0.004179, 0.4727, 0.003883, 0.4295, 0.004852, 0.3942, 0.3825, 0.3947, 0.3704, 0.6262, 0.009014, 0.6443, 0.007147, 0.5938, 0.3739, 0.03833, 0.3647, 0.03154, 0.3784, 0.03423, 0.3841, 0.04354, 0.7643, 0.8621, 0.7733, 0.8644, 0.7777, 0.8736, 0.7711, 0.869, 0.7913, 0.3355, 0.4985, 0.3331, 0.4986, 0.3296, 0.7914, 0.3313, 0.3871, 0.04564, 0.3834, 0.03646, 0.3873, 0.03676, 0.3894, 0.04617, 0.3958, 0.06787, 0.4026, 0.06788, 0.4017, 0.08914, 0.3937, 0.09089, 0.3937, 0.09089, 0.4017, 0.08914, 0.402, 0.1036, 0.3942, 0.1047, 0.3942, 0.1047, 0.402, 0.1036, 0.403, 0.1162, 0.3957, 0.1178, 0.3957, 0.1178, 0.403, 0.1162, 0.4055, 0.138, 0.3983, 0.1392, 0.3983, 0.1392, 0.4055, 0.138, 0.407, 0.1595, 0.3999, 0.1603, 0.4173, 0.3947, 0.4108, 0.3947, 0.3999, 0.1603, 0.407, 0.1595, 0.7657, 0.8694, 0.7622, 0.8722, 0.7574, 0.8664, 0.7596, 0.8634, 0.7856, 0.9124, 0.7795, 0.9139, 0.779, 0.911, 0.7622, 0.8722, 0.7657, 0.8694, 0.7596, 0.8634, 0.7574, 0.8664, 0.7557, 0.8637, 0.7554, 0.8604, 0.7622, 0.8722, 0.7581, 0.8749, 0.7546, 0.869, 0.7574, 0.8664, 0.6551, 0.9643, 0.6532, 0.958, 0.6774, 0.9514, 0.679, 0.9575, 0.687, 0.871, 0.6895, 0.8797, 0.6657, 0.8792, 0.6653, 0.8703, 0.4179, 0.1589, 0.407, 0.1595, 0.4055, 0.138, 0.4171, 0.1371, 0.4171, 0.1371, 0.4055, 0.138, 0.403, 0.1162, 0.4152, 0.1152, 0.4152, 0.1152, 0.403, 0.1162, 0.402, 0.1036, 0.4144, 0.1034, 0.4144, 0.1034, 0.402, 0.1036, 0.4017, 0.08914, 0.4145, 0.08903, 0.4145, 0.08903, 0.4017, 0.08914, 0.4026, 0.06788, 0.4149, 0.06603, 0.4196, 0.8683, 0.3969, 0.8681, 0.3969, 0.8616, 0.4188, 0.8622, 0.407, 0.1595, 0.4179, 0.1589, 0.4274, 0.3947, 0.4173, 0.3947, 0.6448, 0.8611, 0.6463, 0.854, 0.6707, 0.8493, 0.6693, 0.856, 0.6693, 0.856, 0.6707, 0.8493, 0.6919, 0.8504, 0.6907, 0.8576, 0.6907, 0.8576, 0.6919, 0.8504, 0.7051, 0.8504, 0.7051, 0.8587, 0.7051, 0.8587, 0.7051, 0.8504, 0.7185, 0.8495, 0.7177, 0.8575, 0.7177, 0.8575, 0.7185, 0.8495, 0.738, 0.8475, 0.7385, 0.8538, 0.7175, 0.8683, 0.7188, 0.8637, 0.7394, 0.8601, 0.7376, 0.8626, 0.7188, 0.8637, 0.7177, 0.8575, 0.7385, 0.8538, 0.7394, 0.8601, 0.7376, 0.8626, 0.7401, 0.8702, 0.7205, 0.8769, 0.7175, 0.8683, 0.7045, 0.8721, 0.7055, 0.8654, 0.7188, 0.8637, 0.7175, 0.8683, 0.7055, 0.8654, 0.7051, 0.8587, 0.7177, 0.8575, 0.7188, 0.8637, 0.679, 0.9575, 0.6774, 0.9514, 0.7006, 0.944, 0.7022, 0.95, 0.687, 0.871, 0.6894, 0.8634, 0.7055, 0.8654, 0.7045, 0.8721, 0.6894, 0.8634, 0.6907, 0.8576, 0.7051, 0.8587, 0.7055, 0.8654, 0.4211, 0.8821, 0.4219, 0.8917, 0.3969, 0.8925, 0.3969, 0.8827, 0.6653, 0.8703, 0.6678, 0.862, 0.6894, 0.8634, 0.687, 0.871, 0.6678, 0.862, 0.6693, 0.856, 0.6907, 0.8576, 0.6894, 0.8634, 0.6407, 0.8759, 0.6432, 0.8673, 0.6678, 0.862, 0.6653, 0.8703, 0.6432, 0.8673, 0.6448, 0.8611, 0.6693, 0.856, 0.6678, 0.862, 0.7022, 0.95, 0.7006, 0.944, 0.7192, 0.9354, 0.7206, 0.9416, 0.6093, 0.8741, 0.6098, 0.868, 0.6448, 0.8611, 0.6432, 0.8673, 0.779, 0.911, 0.7765, 0.913, 0.7744, 0.9112, 0.7581, 0.8749, 0.7622, 0.8722, 0.6084, 0.8826, 0.6093, 0.8741, 0.6432, 0.8673, 0.6407, 0.8759, 0.3878, 0.1618, 0.3938, 0.1611, 0.4051, 0.3947, 0.3993, 0.3947, 0.3799, 0.1426, 0.3863, 0.1416, 0.3878, 0.1618, 0.381, 0.1626, 0.3863, 0.1416, 0.3922, 0.1404, 0.3938, 0.1611, 0.3878, 0.1618, 0.3922, 0.1404, 0.3983, 0.1392, 0.3999, 0.1603, 0.3938, 0.1611, 0.379, 0.1229, 0.3848, 0.1211, 0.3863, 0.1416, 0.3799, 0.1426, 0.3848, 0.1211, 0.39, 0.1194, 0.3922, 0.1404, 0.3863, 0.1416, 0.39, 0.1194, 0.3957, 0.1178, 0.3983, 0.1392, 0.3922, 0.1404, 0.3787, 0.1077, 0.3837, 0.1065, 0.3848, 0.1211, 0.379, 0.1229, 0.3837, 0.1065, 0.3881, 0.1054, 0.39, 0.1194, 0.3848, 0.1211, 0.3881, 0.1054, 0.3942, 0.1047, 0.3957, 0.1178, 0.39, 0.1194, 0.3791, 0.09044, 0.3835, 0.0901, 0.3837, 0.1065, 0.3787, 0.1077, 0.3835, 0.0901, 0.3873, 0.09051, 0.3881, 0.1054, 0.3837, 0.1065, 0.3873, 0.09051, 0.3937, 0.09089, 0.3942, 0.1047, 0.3881, 0.1054, 0.3817, 0.06649, 0.3857, 0.067, 0.3835, 0.0901, 0.3791, 0.09044, 0.3857, 0.067, 0.3887, 0.06735, 0.3873, 0.09051, 0.3835, 0.0901, 0.3887, 0.06735, 0.3958, 0.06787, 0.3937, 0.09089, 0.3873, 0.09051, 0.3835, 0.0482, 0.3841, 0.04354, 0.3871, 0.04564, 0.3871, 0.0493, 0.7657, 0.8694, 0.7711, 0.869, 0.7903, 0.9119, 0.7856, 0.9124, 0.7045, 0.8721, 0.7075, 0.8802, 0.6895, 0.8797, 0.687, 0.871, 0.381, 0.1626, 0.3878, 0.1618, 0.3993, 0.3947, 0.3927, 0.3947, 0.4302, 0.017, 0.78, 0.01019, 0.781, 0.03339, 0.4278, 0.03801, 0.3946, 0.0482, 0.3941, 0.04429, 0.3982, 0.04152, 0.3998, 0.04594, 0.7554, 0.8604, 0.7615, 0.8599, 0.7643, 0.8621, 0.7596, 0.8634, 0.7711, 0.869, 0.7777, 0.8736, 0.7936, 0.9105, 0.7903, 0.9119, 0.7645, 0.8391, 0.7718, 0.8398, 0.7633, 0.8483, 0.758, 0.8485, 0.3739, 0.03833, 0.02062, 0.005704, 0.02106, 0.000166, 0.3647, 0.03154, 0.3998, 0.04594, 0.3982, 0.04152, 0.4065, 0.0318, 0.4095, 0.03796, 0.3817, 0.06649, 0.3835, 0.0482, 0.3871, 0.0493, 0.3857, 0.067, 0.7814, 0.05166, 0.7814, 0.0641, 0.4278, 0.0666, 0.4278, 0.05537, 0.01489, 0.0356, 0.01496, 0.012, 0.01995, 0.01161, 0.0177, 0.03525, 0.781, 0.03339, 0.78, 0.01019, 0.783, 0.01002, 0.7838, 0.03344, 0.781, 0.03339, 0.7814, 0.05166, 0.4278, 0.05537, 0.4278, 0.03801, 0.739, 0.836, 0.7645, 0.8391, 0.758, 0.8485, 0.738, 0.8475, 0.3958, 0.06787, 0.3946, 0.0482, 0.3998, 0.04594, 0.4026, 0.06788, 0.738, 0.8475, 0.758, 0.8485, 0.7565, 0.8536, 0.7385, 0.8538, 0.7385, 0.8538, 0.7565, 0.8536, 0.7556, 0.8586, 0.7394, 0.8601, 0.3741, 0.04442, 0.3739, 0.03833, 0.3841, 0.04354, 0.3835, 0.0482, 0.01496, 0.012, 0.01693, 0.005974, 0.02062, 0.005704, 0.01995, 0.01161, 0.7596, 0.8634, 0.7643, 0.8621, 0.7711, 0.869, 0.7657, 0.8694, 0.7185, 0.8495, 0.7179, 0.8374, 0.739, 0.836, 0.738, 0.8475, 0.8441, 0.05379, 0.7841, 0.05161, 0.7838, 0.03344, 0.8451, 0.03455, 0.7841, 0.05161, 0.7814, 0.05166, 0.781, 0.03339, 0.7838, 0.03344, 0.7814, 0.0641, 0.7813, 0.07452, 0.4278, 0.07597, 0.4278, 0.0666, 0.7051, 0.8504, 0.7047, 0.8382, 0.7179, 0.8374, 0.7185, 0.8495, 0.8436, 0.06537, 0.7841, 0.06405, 0.7841, 0.05161, 0.8441, 0.05379, 0.7841, 0.06405, 0.7814, 0.0641, 0.7814, 0.05166, 0.7841, 0.05161, 0.6919, 0.8504, 0.6919, 0.8384, 0.7047, 0.8382, 0.7051, 0.8504, 0.8432, 0.0766, 0.7839, 0.07458, 0.7841, 0.06405, 0.8436, 0.06537, 0.7839, 0.07458, 0.7813, 0.07452, 0.7814, 0.0641, 0.7841, 0.06405, 0.6707, 0.8493, 0.6699, 0.8381, 0.6919, 0.8384, 0.6919, 0.8504, 0.8426, 0.09629, 0.7833, 0.09414, 0.7839, 0.07458, 0.8432, 0.0766, 0.3725, 0.06517, 0.3701, 0.0901, 0.01512, 0.06339, 0.0177, 0.03525, 0.6463, 0.854, 0.6442, 0.843, 0.6699, 0.8381, 0.6707, 0.8493, 0.8426, 0.1201, 0.7826, 0.114, 0.7833, 0.09414, 0.8426, 0.09629, 0.3701, 0.0901, 0.3697, 0.109, 0.01337, 0.08408, 0.01512, 0.06339, 0.8418, 0.1541, 0.7763, 0.156, 0.7826, 0.114, 0.8426, 0.1201, 0.3725, 0.06517, 0.0177, 0.03525, 0.01995, 0.01161, 0.3741, 0.04442, 0.6132, 0.9867, 0.6121, 0.9799, 0.6566, 0.9687, 0.6587, 0.9753, 0.6101, 0.861, 0.6088, 0.8502, 0.6442, 0.843, 0.6463, 0.854, 0.3791, 0.09044, 0.3701, 0.0901, 0.3725, 0.06517, 0.3817, 0.06649, 0.3697, 0.109, 0.3698, 0.1238, 0.01216, 0.1007, 0.01337, 0.08408, 0.01512, 0.06339, 0.01242, 0.06357, 0.01489, 0.0356, 0.0177, 0.03525, 0.7574, 0.8664, 0.7546, 0.869, 0.7537, 0.8662, 0.7557, 0.8637, 0.3787, 0.1077, 0.3697, 0.109, 0.3701, 0.0901, 0.3791, 0.09044, 0.3698, 0.1238, 0.3704, 0.1431, 0.01074, 0.122, 0.01216, 0.1007, 0.01337, 0.08408, 0.0107, 0.08416, 0.01242, 0.06357, 0.01512, 0.06339, 0.7206, 0.9416, 0.7192, 0.9354, 0.7364, 0.9299, 0.7389, 0.9349, 0.379, 0.1229, 0.3698, 0.1238, 0.3697, 0.109, 0.3787, 0.1077, 0.3704, 0.1431, 0.3711, 0.1631, 0.009699, 0.1441, 0.01074, 0.122, 0.01216, 0.1007, 0.009472, 0.1007, 0.0107, 0.08416, 0.01337, 0.08408, 0.3799, 0.1426, 0.3704, 0.1431, 0.3698, 0.1238, 0.379, 0.1229, 0.01074, 0.122, 0.007969, 0.122, 0.009472, 0.1007, 0.01216, 0.1007, 0.381, 0.1626, 0.3711, 0.1631, 0.3704, 0.1431, 0.3799, 0.1426, 0.009699, 0.1441, 0.006646, 0.144, 0.007969, 0.122, 0.01074, 0.122, 0.7389, 0.9349, 0.7364, 0.9299, 0.7605, 0.92, 0.7637, 0.924, 0.7797, 0.000166, 0.7797, 0.00484, 0.4324, 0.01088, 0.4451, 0.004789, 0.007694, 0.1945, 0.004949, 0.1944, 0.006646, 0.144, 0.009699, 0.1441, 0.6653, 0.8703, 0.6657, 0.8792, 0.6385, 0.8846, 0.6407, 0.8759, 0.7554, 0.8604, 0.7557, 0.8637, 0.7537, 0.8662, 0.7401, 0.8702, 0.7376, 0.8626, 0.7175, 0.8683, 0.7205, 0.8769, 0.7075, 0.8802, 0.7045, 0.8721, 0.7565, 0.8536, 0.7611, 0.8528, 0.7602, 0.8579, 0.7556, 0.8586, 0.3896, 0.04959, 0.3894, 0.04617, 0.3941, 0.04429, 0.3946, 0.0482, 0.783, 0.01002, 0.783, 0.004771, 0.8404, 0.005556, 0.844, 0.01044, 0.78, 0.01019, 0.7797, 0.00484, 0.783, 0.004771, 0.783, 0.01002, 0.758, 0.8485, 0.7633, 0.8483, 0.7611, 0.8528, 0.7565, 0.8536, 0.3871, 0.0493, 0.3871, 0.04564, 0.3894, 0.04617, 0.3896, 0.04959, 0.7556, 0.8586, 0.7602, 0.8579, 0.7615, 0.8599, 0.7554, 0.8604, 0.7633, 0.8483, 0.7731, 0.8449, 0.7704, 0.8498, 0.7611, 0.8528, 0.3857, 0.067, 0.3871, 0.0493, 0.3896, 0.04959, 0.3887, 0.06735, 0.7838, 0.03344, 0.783, 0.01002, 0.844, 0.01044, 0.8451, 0.03455, 0.3887, 0.06735, 0.3896, 0.04959, 0.3946, 0.0482, 0.3958, 0.06787, 0.3894, 0.04617, 0.3873, 0.03676, 0.3958, 0.03425, 0.3941, 0.04429, 0.6121, 0.9799, 0.6114, 0.9754, 0.6551, 0.9643, 0.6566, 0.9687, 0.7708, 0.9305, 0.7662, 0.9263, 0.7795, 0.9139, 0.7856, 0.9124, 0.4026, 0.06788, 0.3998, 0.04594, 0.4095, 0.03796, 0.4149, 0.06603, 0.3725, 0.06517, 0.3741, 0.04442, 0.3835, 0.0482, 0.3817, 0.06649, 0.7394, 0.8601, 0.7556, 0.8586, 0.7554, 0.8604, 0.7376, 0.8626, 0.7611, 0.8528, 0.7704, 0.8498, 0.7693, 0.8577, 0.7602, 0.8579, 0.7718, 0.8398, 0.782, 0.8362, 0.7731, 0.8449, 0.7633, 0.8483, 0.7913, 0.3355, 0.7914, 0.3413, 0.4984, 0.3391, 0.4985, 0.3331, 0.7797, 0.00484, 0.7797, 0.000166, 0.7831, 0.0005018, 0.783, 0.004771, 0.7615, 0.8599, 0.7704, 0.8609, 0.7733, 0.8644, 0.7643, 0.8621, 0.7602, 0.8579, 0.7693, 0.8577, 0.7704, 0.8609, 0.7615, 0.8599, 0.783, 0.004771, 0.7831, 0.0005018, 0.8322, 0.001621, 0.8404, 0.005556, 0.3841, 0.04354, 0.3784, 0.03423, 0.3834, 0.03646, 0.3871, 0.04564, 0.3982, 0.04152, 0.4008, 0.03083, 0.4097, 0.02046, 0.4065, 0.0318, 0.3941, 0.04429, 0.3958, 0.03425, 0.4008, 0.03083, 0.3982, 0.04152, 0.01693, 0.005974, 0.01714, 0.0002735, 0.02106, 0.000166, 0.02062, 0.005704, 0.8076, 0.3449, 0.803, 0.3464, 0.7914, 0.3464, 0.7914, 0.3413, 0.8099, 0.3421, 0.01995, 0.01161, 0.02062, 0.005704, 0.3739, 0.03833, 0.3741, 0.04442, 0.4985, 0.3443, 0.4956, 0.3446, 0.4954, 0.3392, 0.4984, 0.3391, 0.4956, 0.3446, 0.4455, 0.3463, 0.4453, 0.3414, 0.4954, 0.3392, 0.4455, 0.3463, 0.4344, 0.3464, 0.43, 0.3449, 0.4278, 0.3423, 0.4453, 0.3414, 0.7914, 0.3464, 0.4985, 0.3443, 0.4984, 0.3391, 0.7914, 0.3413, 0.808, 0.3348, 0.7913, 0.3355, 0.7914, 0.3313, 0.8036, 0.332, 0.4985, 0.3331, 0.4952, 0.3329, 0.4951, 0.33, 0.4986, 0.3296, 0.4952, 0.3329, 0.445, 0.3348, 0.4448, 0.3314, 0.4951, 0.33, 0.445, 0.3348, 0.4296, 0.3353, 0.4337, 0.3324, 0.4448, 0.3314, 0.8099, 0.3421, 0.7914, 0.3413, 0.7913, 0.3355, 0.808, 0.3348, 0.4984, 0.3391, 0.4954, 0.3392, 0.4952, 0.3329, 0.4985, 0.3331, 0.4954, 0.3392, 0.4453, 0.3414, 0.445, 0.3348, 0.4952, 0.3329, 0.4453, 0.3414, 0.4278, 0.3423, 0.4296, 0.3353, 0.445, 0.3348, 0.4226, 0.9117, 0.3969, 0.9118, 0.3969, 0.9001, 0.4225, 0.8992, 0.6385, 0.9011, 0.6375, 0.8909, 0.6649, 0.8857, 0.6652, 0.8961, 0.6652, 0.8961, 0.6649, 0.8857, 0.689, 0.8855, 0.6887, 0.8942, 0.6887, 0.8942, 0.689, 0.8855, 0.7071, 0.8843, 0.7075, 0.8919, 0.7075, 0.8919, 0.7071, 0.8843, 0.7208, 0.8805, 0.7231, 0.8875, 0.7231, 0.8875, 0.7208, 0.8805, 0.741, 0.8734, 0.7433, 0.8801, 0.7208, 0.8805, 0.7205, 0.8769, 0.7401, 0.8702, 0.741, 0.8734, 0.7071, 0.8843, 0.7075, 0.8802, 0.7205, 0.8769, 0.7208, 0.8805, 0.689, 0.8855, 0.6895, 0.8797, 0.7075, 0.8802, 0.7071, 0.8843, 0.6649, 0.8857, 0.6657, 0.8792, 0.6895, 0.8797, 0.689, 0.8855, 0.6375, 0.8909, 0.6385, 0.8846, 0.6657, 0.8792, 0.6649, 0.8857, 0.6075, 0.8975, 0.6077, 0.8913, 0.6385, 0.8846, 0.6375, 0.8909, 0.741, 0.8734, 0.7546, 0.869, 0.7581, 0.8749, 0.7433, 0.8801, 0.7364, 0.9299, 0.7231, 0.8875, 0.7433, 0.8801, 0.7605, 0.92, 0.7192, 0.9354, 0.7075, 0.8919, 0.7231, 0.8875, 0.7364, 0.9299, 0.7006, 0.944, 0.6887, 0.8942, 0.7075, 0.8919, 0.7192, 0.9354, 0.6774, 0.9514, 0.6652, 0.8961, 0.6887, 0.8942, 0.7006, 0.944, 0.6532, 0.958, 0.6385, 0.9011, 0.6652, 0.8961, 0.6774, 0.9514, 0.6104, 0.9687, 0.6084, 0.9075, 0.6385, 0.9011, 0.6532, 0.958, 0.7401, 0.8702, 0.7537, 0.8662, 0.7546, 0.869, 0.741, 0.8734, 0.7433, 0.8801, 0.7581, 0.8749, 0.7744, 0.9112, 0.7605, 0.92, 0.7444, 0.9444, 0.7412, 0.9387, 0.7662, 0.9263, 0.7708, 0.9305, 0.7412, 0.9387, 0.7389, 0.9349, 0.7637, 0.924, 0.7662, 0.9263, 0.4204, 0.988, 0.3968, 0.9881, 0.3968, 0.9811, 0.4203, 0.981, 0.7233, 0.9536, 0.7214, 0.9466, 0.7412, 0.9387, 0.7444, 0.9444, 0.7214, 0.9466, 0.7206, 0.9416, 0.7389, 0.9349, 0.7412, 0.9387, 0.7051, 0.9608, 0.7032, 0.9543, 0.7214, 0.9466, 0.7233, 0.9536, 0.7032, 0.9543, 0.7022, 0.95, 0.7206, 0.9416, 0.7214, 0.9466, 0.6821, 0.9682, 0.6802, 0.9617, 0.7032, 0.9543, 0.7051, 0.9608, 0.6802, 0.9617, 0.679, 0.9575, 0.7022, 0.95, 0.7032, 0.9543, 0.6587, 0.9753, 0.6566, 0.9687, 0.6802, 0.9617, 0.6821, 0.9682, 0.6566, 0.9687, 0.6551, 0.9643, 0.679, 0.9575, 0.6802, 0.9617, 0.7795, 0.9139, 0.7765, 0.913, 0.779, 0.911, 0.7637, 0.924, 0.7605, 0.92, 0.7744, 0.9112, 0.7765, 0.913, 0.7662, 0.9263, 0.7637, 0.924, 0.7765, 0.913, 0.7795, 0.9139, 0.4302, 0.017, 0.4324, 0.01088, 0.7797, 0.00484, 0.78, 0.01019, 0.6551, 0.9643, 0.6114, 0.9754, 0.6104, 0.9687, 0.6532, 0.958, 0.6114, 0.9754, 0.4617, 0.9874, 0.4615, 0.9805, 0.6104, 0.9687, 0.4203, 0.981, 0.4226, 0.9117, 0.4483, 0.9134, 0.4615, 0.9805, 0.4615, 0.9805, 0.4483, 0.9134, 0.6084, 0.9075, 0.6104, 0.9687, 0.4225, 0.8992, 0.4219, 0.8917, 0.4505, 0.8962, 0.4489, 0.9029, 0.4489, 0.9029, 0.4505, 0.8962, 0.6077, 0.8913, 0.6075, 0.8975, 0.6385, 0.9011, 0.6084, 0.9075, 0.6075, 0.8975, 0.6375, 0.8909, 0.6084, 0.9075, 0.4483, 0.9134, 0.4489, 0.9029, 0.6075, 0.8975, 0.4204, 0.9927, 0.4204, 0.988, 0.4617, 0.9874, 0.4618, 0.992, 0.4618, 0.992, 0.4617, 0.9874, 0.6114, 0.9754, 0.6121, 0.9799, 0.00398, 0.3588, 0.000264, 0.3588, 0.001659, 0.3155, 0.004394, 0.3156, 0.004394, 0.3156, 0.001659, 0.3155, 0.004949, 0.1944, 0.007694, 0.1945, 0.4188, 0.8622, 0.4193, 0.8515, 0.4603, 0.8558, 0.4599, 0.8667, 0.4599, 0.8667, 0.4603, 0.8558, 0.6088, 0.8502, 0.6101, 0.861, 0.4205, 0.9997, 0.4204, 0.9927, 0.4618, 0.992, 0.4621, 0.999, 0.4621, 0.999, 0.4618, 0.992, 0.6121, 0.9799, 0.6132, 0.9867, 0.4193, 0.8515, 0.4187, 0.7885, 0.457, 0.7888, 0.4603, 0.8558, 0.4211, 0.8821, 0.4203, 0.8737, 0.456, 0.8791, 0.4532, 0.8873, 0.4532, 0.8873, 0.456, 0.8791, 0.6093, 0.8741, 0.6084, 0.8826, 0.4203, 0.8737, 0.4196, 0.8683, 0.458, 0.8734, 0.456, 0.8791, 0.456, 0.8791, 0.458, 0.8734, 0.6098, 0.868, 0.6093, 0.8741, 0.6407, 0.8759, 0.6385, 0.8846, 0.6077, 0.8913, 0.6084, 0.8826, 0.6084, 0.8826, 0.6077, 0.8913, 0.4505, 0.8962, 0.4532, 0.8873, 0.6448, 0.8611, 0.6098, 0.868, 0.6101, 0.861, 0.6463, 0.854, 0.6098, 0.868, 0.458, 0.8734, 0.4599, 0.8667, 0.6101, 0.861, 0.381, 0.1626, 0.3927, 0.3947, 0.3825, 0.3947, 0.3711, 0.1631, 0.3969, 0.874, 0.3969, 0.8681, 0.4196, 0.8683, 0.4203, 0.8737, 0.3969, 0.8827, 0.3969, 0.874, 0.4203, 0.8737, 0.4211, 0.8821, 0.3969, 0.8511, 0.3969, 0.7885, 0.4187, 0.7885, 0.4193, 0.8515, 0.3968, 0.9998, 0.3968, 0.9928, 0.4204, 0.9927, 0.4205, 0.9997, 0.3969, 0.8616, 0.3969, 0.8511, 0.4193, 0.8515, 0.4188, 0.8622, 0.004852, 0.3942, 0.000166, 0.3941, 0.000264, 0.3588, 0.00398, 0.3588, 0.3968, 0.9928, 0.3968, 0.9881, 0.4204, 0.988, 0.4204, 0.9927, 0.3969, 0.9001, 0.3969, 0.8925, 0.4219, 0.8917, 0.4225, 0.8992, 0.3968, 0.9811, 0.3969, 0.9118, 0.4226, 0.9117, 0.4203, 0.981, 0.3938, 0.1611, 0.3999, 0.1603, 0.4108, 0.3947, 0.4051, 0.3947, 0.4617, 0.9874, 0.4204, 0.988, 0.4203, 0.981, 0.4615, 0.9805, 0.4483, 0.9134, 0.4226, 0.9117, 0.4225, 0.8992, 0.4489, 0.9029, 0.4532, 0.8873, 0.4505, 0.8962, 0.4219, 0.8917, 0.4211, 0.8821, 0.458, 0.8734, 0.4196, 0.8683, 0.4188, 0.8622, 0.4599, 0.8667, 0.004394, 0.3156, 0.007694, 0.1945, 0.009699, 0.1441, 0.3711, 0.1631, 0.3825, 0.3947, 0.004852, 0.3942, 0.00398, 0.3588])
me_cube_002.materials.append(mat_material_001)
me_cube_002.use_remesh_preserve_volume = False
me_cube_002.use_remesh_preserve_attributes = False
me_cube_002.use_mirror_vertex_groups = False
me_cube_002.update()
me_cube_001 = bpy.data.meshes.new('Cube.001')
me_cube_001.from_pydata([(-93.43, -83.58, 40.0), (-93.43, 83.58, 40.0), (93.43, 83.58, 40.0), (93.43, -83.58, 40.0), (-90.62, -81.07, 55.0), (-90.62, 81.07, 55.0), (90.62, 81.07, 55.0), (90.62, -81.07, 55.0), (-93.43, -83.58, 47.5), (-93.43, 83.58, 47.5), (93.43, 83.58, 47.5), (93.43, -83.58, 47.5), (-93.12, -83.31, 51.25), (-93.12, 83.31, 51.25), (93.12, 83.31, 51.25), (93.12, -83.31, 51.25), (-92.75, -82.97, 53.12), (-92.75, 82.97, 53.12), (92.75, 82.97, 53.12), (92.75, -82.97, 53.12), (-92.17, -82.46, 54.06), (-92.17, 82.46, 54.06), (92.17, 82.46, 54.06), (92.17, -82.46, 54.06), (92.04, 78.41, 55.0), (92.04, -78.41, 55.0), (94.9, -80.86, 40.0), (94.9, 80.86, 40.0), (94.9, -80.86, 47.5), (94.9, 80.86, 47.5), (94.59, -80.59, 51.25), (94.59, 80.59, 51.25), (94.21, -80.26, 53.12), (94.21, 80.26, 53.12), (93.62, -79.76, 54.06), (93.62, 79.76, 54.06), (-92.04, -78.41, 55.0), (-92.04, 78.41, 55.0), (-94.9, 80.86, 40.0), (-94.9, -80.86, 40.0), (-94.9, 80.86, 47.5), (-94.9, -80.86, 47.5), (-94.59, 80.59, 51.25), (-94.59, -80.59, 51.25), (-94.21, 80.26, 53.12), (-94.21, -80.26, 53.12), (-93.62, 79.76, 54.06), (-93.62, -79.76, 54.06), (88.11, -82.34, 55.0), (-88.11, -82.34, 55.0), (-90.86, -84.9, 40.0), (90.86, -84.9, 40.0), (-90.86, -84.9, 47.5), (90.86, -84.9, 47.5), (-90.56, -84.62, 51.25), (90.56, -84.62, 51.25), (-90.19, -84.28, 53.12), (90.19, -84.28, 53.12), (-89.63, -83.76, 54.06), (89.63, -83.76, 54.06), (-88.11, 82.34, 55.0), (88.11, 82.34, 55.0), (90.86, 84.9, 40.0), (-90.86, 84.9, 40.0), (90.86, 84.9, 47.5), (-90.86, 84.9, 47.5), (90.56, 84.62, 51.25), (-90.56, 84.62, 51.25), (90.19, 84.28, 53.12), (-90.19, 84.28, 53.12), (89.63, 83.76, 54.06), (-89.63, 83.76, 54.06)], [], [(40, 9, 1, 38), (64, 10, 2, 62), (28, 11, 3, 26), (52, 8, 0, 50), (7, 25, 24, 6, 61, 60, 5, 37, 36, 4, 49, 48), (54, 12, 8, 52), (30, 15, 11, 28), (66, 14, 10, 64), (42, 13, 9, 40), (44, 17, 13, 42), (68, 18, 14, 66), (32, 19, 15, 30), (56, 16, 12, 54), (58, 20, 16, 56), (34, 23, 19, 32), (70, 22, 18, 68), (46, 21, 17, 44), (37, 5, 21, 46), (61, 6, 22, 70), (25, 7, 23, 34), (49, 4, 20, 58), (6, 24, 35, 22), (24, 25, 34, 35), (22, 35, 33, 18), (35, 34, 32, 33), (18, 33, 31, 14), (33, 32, 30, 31), (14, 31, 29, 10), (31, 30, 28, 29), (10, 29, 27, 2), (29, 28, 26, 27), (4, 36, 47, 20), (36, 37, 46, 47), (20, 47, 45, 16), (47, 46, 44, 45), (16, 45, 43, 12), (45, 44, 42, 43), (12, 43, 41, 8), (43, 42, 40, 41), (8, 41, 39, 0), (41, 40, 38, 39), (7, 48, 59, 23), (48, 49, 58, 59), (23, 59, 57, 19), (59, 58, 56, 57), (19, 57, 55, 15), (57, 56, 54, 55), (15, 55, 53, 11), (55, 54, 52, 53), (11, 53, 51, 3), (53, 52, 50, 51), (5, 60, 71, 21), (60, 61, 70, 71), (21, 71, 69, 17), (71, 70, 68, 69), (17, 69, 67, 13), (69, 68, 66, 67), (13, 67, 65, 9), (67, 66, 64, 65), (9, 65, 63, 1), (65, 64, 62, 63)])
me_cube_001.polygons.foreach_set('use_smooth', [True] * 61)
_uv = me_cube_001.uv_layers.new(name='UVMap')
_uv.uv.foreach_set('vector', [0.03488, 0.8281, 0.03549, 0.8427, 0.0001724, 0.8429, 9.53e-05, 0.8283, 0.9204, 0.8737, 0.9339, 0.8732, 0.9341, 0.9084, 0.9205, 0.9084, 0.9646, 0.07991, 0.964, 0.06531, 0.9993, 0.06508, 0.9994, 0.07969, 0.07942, 0.03489, 0.06583, 0.03538, 0.06571, 0.0001526, 0.07927, 0.0001037, 0.9199, 0.07826, 0.9259, 0.09112, 0.926, 0.817, 0.9203, 0.8302, 0.9078, 0.8353, 0.09211, 0.8353, 0.07962, 0.8302, 0.07391, 0.817, 0.07398, 0.09114, 0.07994, 0.07827, 0.09208, 0.07298, 0.9078, 0.07296, 0.08106, 0.0522, 0.06752, 0.05367, 0.06583, 0.03538, 0.07942, 0.03489, 0.9473, 0.08145, 0.9455, 0.06694, 0.964, 0.06531, 0.9646, 0.07991, 0.9187, 0.8564, 0.9323, 0.8549, 0.9339, 0.8732, 0.9204, 0.8737, 0.05217, 0.8266, 0.05387, 0.8411, 0.03549, 0.8427, 0.03488, 0.8281, 0.06066, 0.8249, 0.06368, 0.839, 0.05387, 0.8411, 0.05217, 0.8266, 0.9169, 0.8478, 0.9301, 0.8453, 0.9323, 0.8549, 0.9187, 0.8564, 0.9389, 0.08317, 0.9357, 0.0691, 0.9455, 0.06694, 0.9473, 0.08145, 0.08297, 0.06067, 0.06977, 0.06337, 0.06752, 0.05367, 0.08106, 0.0522, 0.08543, 0.06525, 0.07266, 0.06927, 0.06977, 0.06337, 0.08297, 0.06067, 0.9342, 0.08531, 0.9296, 0.07172, 0.9357, 0.0691, 0.9389, 0.08317, 0.9144, 0.8432, 0.9273, 0.8394, 0.9301, 0.8453, 0.9169, 0.8478, 0.06541, 0.8228, 0.0698, 0.8365, 0.06368, 0.839, 0.06066, 0.8249, 0.07391, 0.817, 0.07962, 0.8302, 0.0698, 0.8365, 0.06541, 0.8228, 0.9078, 0.8353, 0.9203, 0.8302, 0.9273, 0.8394, 0.9144, 0.8432, 0.9259, 0.09112, 0.9199, 0.07826, 0.9296, 0.07172, 0.9342, 0.08531, 0.09208, 0.07298, 0.07994, 0.07827, 0.07266, 0.06927, 0.08543, 0.06525, 0.9203, 0.8302, 0.926, 0.817, 0.9345, 0.8228, 0.9301, 0.8366, 0.926, 0.817, 0.9259, 0.09112, 0.9342, 0.08531, 0.9345, 0.8228, 0.9301, 0.8366, 0.9345, 0.8228, 0.9393, 0.8249, 0.9362, 0.8391, 0.9345, 0.8228, 0.9342, 0.08531, 0.9389, 0.08317, 0.9393, 0.8249, 0.9362, 0.8391, 0.9393, 0.8249, 0.9478, 0.8266, 0.946, 0.8412, 0.9393, 0.8249, 0.9389, 0.08317, 0.9473, 0.08145, 0.9478, 0.8266, 0.946, 0.8412, 0.9478, 0.8266, 0.9651, 0.8282, 0.9645, 0.8428, 0.9478, 0.8266, 0.9473, 0.08145, 0.9646, 0.07991, 0.9651, 0.8282, 0.9645, 0.8428, 0.9651, 0.8282, 0.9999, 0.8284, 0.9998, 0.843, 0.9651, 0.8282, 0.9646, 0.07991, 0.9994, 0.07969, 0.9999, 0.8284, 0.07994, 0.07827, 0.07398, 0.09114, 0.06561, 0.08531, 0.07025, 0.07171, 0.07398, 0.09114, 0.07391, 0.817, 0.06541, 0.8228, 0.06561, 0.08531, 0.07025, 0.07171, 0.06561, 0.08531, 0.06091, 0.08317, 0.06411, 0.06907, 0.06561, 0.08531, 0.06541, 0.8228, 0.06066, 0.8249, 0.06091, 0.08317, 0.06411, 0.06907, 0.06091, 0.08317, 0.05244, 0.08143, 0.05426, 0.0669, 0.06091, 0.08317, 0.06066, 0.8249, 0.05217, 0.8266, 0.05244, 0.08143, 0.05426, 0.0669, 0.05244, 0.08143, 0.03515, 0.07987, 0.0358, 0.06526, 0.05244, 0.08143, 0.05217, 0.8266, 0.03488, 0.8281, 0.03515, 0.07987, 0.0358, 0.06526, 0.03515, 0.07987, 0.0003554, 0.07966, 0.0004444, 0.06505, 0.03515, 0.07987, 0.03488, 0.8281, 9.53e-05, 0.8283, 0.0003554, 0.07966, 0.9199, 0.07826, 0.9078, 0.07296, 0.9144, 0.06524, 0.9272, 0.06926, 0.9078, 0.07296, 0.09208, 0.07298, 0.08543, 0.06525, 0.9144, 0.06524, 0.9272, 0.06926, 0.9144, 0.06524, 0.9169, 0.06066, 0.9301, 0.06336, 0.9144, 0.06524, 0.08543, 0.06525, 0.08297, 0.06067, 0.9169, 0.06066, 0.9301, 0.06336, 0.9169, 0.06066, 0.9188, 0.05219, 0.9323, 0.05367, 0.9169, 0.06066, 0.08297, 0.06067, 0.08106, 0.0522, 0.9188, 0.05219, 0.9323, 0.05367, 0.9188, 0.05219, 0.9204, 0.03488, 0.934, 0.03537, 0.9188, 0.05219, 0.08106, 0.0522, 0.07942, 0.03489, 0.9204, 0.03488, 0.934, 0.03537, 0.9204, 0.03488, 0.9206, 9.53e-05, 0.9341, 0.000144, 0.9204, 0.03488, 0.07942, 0.03489, 0.07927, 0.0001037, 0.9206, 9.53e-05, 0.07962, 0.8302, 0.09211, 0.8353, 0.08546, 0.8432, 0.07254, 0.8394, 0.09211, 0.8353, 0.9078, 0.8353, 0.9144, 0.8432, 0.08546, 0.8432, 0.07254, 0.8394, 0.08546, 0.8432, 0.08301, 0.8478, 0.06976, 0.8453, 0.08546, 0.8432, 0.9144, 0.8432, 0.9169, 0.8478, 0.08301, 0.8478, 0.06976, 0.8453, 0.08301, 0.8478, 0.08113, 0.8563, 0.06758, 0.8549, 0.08301, 0.8478, 0.9169, 0.8478, 0.9187, 0.8564, 0.08113, 0.8563, 0.06758, 0.8549, 0.08113, 0.8563, 0.07951, 0.8737, 0.06594, 0.8732, 0.08113, 0.8563, 0.9187, 0.8564, 0.9204, 0.8737, 0.07951, 0.8737, 0.06594, 0.8732, 0.07951, 0.8737, 0.07937, 0.9084, 0.06581, 0.9084, 0.07951, 0.8737, 0.9204, 0.8737, 0.9205, 0.9084, 0.07937, 0.9084])
me_cube_001.materials.append(mat_material_002)
me_cube_001.use_remesh_preserve_volume = False
me_cube_001.use_remesh_preserve_attributes = False
me_cube_001.use_mirror_vertex_groups = False
me_cube_001.update()
me_cube = bpy.data.meshes.new('Cube')
me_cube.from_pydata([(-100.0, -90.0, 20.0), (-100.0, 90.0, 20.0), (100.0, 90.0, 20.0), (100.0, -90.0, 20.0), (-100.0, -90.0, 50.0), (-100.0, 90.0, 50.0), (100.0, 90.0, 50.0), (100.0, -90.0, 50.0), (-95.0, -85.0, 50.0), (-95.0, 85.0, 50.0), (95.0, 85.0, 50.0), (95.0, -85.0, 50.0), (-95.0, -85.0, 40.0), (-95.0, 85.0, 40.0), (95.0, 85.0, 40.0), (95.0, -85.0, 40.0), (-95.0, -90.0, 50.0), (-95.0, 90.0, 50.0), (-100.0, -90.0, 90.0), (-100.0, 90.0, 90.0), (-95.0, -85.0, 90.0), (-95.0, 85.0, 90.0), (-95.0, -90.0, 90.0), (-95.0, 90.0, 90.0), (95.0, 90.0, 20.0), (-95.0, 90.0, 20.0), (-95.0, -90.0, 20.0), (95.0, -90.0, 20.0), (-100.0, 85.0, 20.0), (-100.0, -85.0, 20.0), (100.0, -85.0, 20.0), (100.0, 85.0, 20.0), (-95.0, 85.0, 20.0), (-95.0, -85.0, 20.0), (95.0, 85.0, 20.0), (95.0, -85.0, 20.0), (-100.0, -90.0, -1.788e-06), (-100.0, 90.0, -1.788e-06), (100.0, 90.0, -1.788e-06), (100.0, -90.0, -1.788e-06), (95.0, 90.0, -1.788e-06), (-95.0, 90.0, -1.788e-06), (-95.0, -90.0, -1.788e-06), (95.0, -90.0, -1.788e-06), (-100.0, 85.0, -1.788e-06), (-100.0, -85.0, -1.788e-06), (100.0, -85.0, -1.788e-06), (100.0, 85.0, -1.788e-06), (-95.0, 85.0, -1.788e-06), (-95.0, -85.0, -1.788e-06), (95.0, 85.0, -1.788e-06), (95.0, -85.0, -1.788e-06), (-95.0, -81.0, 61.61), (-95.0, 81.0, 61.61), (-95.0, -81.0, 85.07), (-95.0, 81.0, 85.07), (-96.0, -78.51, 64.89), (-96.0, 78.51, 64.89), (-96.0, -78.51, 81.79), (-96.0, 78.51, 81.79), (-93.27, -83.45, 40.0), (-93.27, 83.45, 40.0), (93.27, 83.45, 40.0), (93.27, -83.45, 40.0)], [], [(5, 17, 6, 2, 24, 25, 1), (6, 7, 3, 30, 31, 2), (7, 16, 4, 0, 26, 27, 3), (26, 0, 36, 42), (9, 17, 23, 21), (8, 11, 15, 12), (7, 6, 10, 11), (6, 17, 9, 10), (12, 15, 63, 60), (11, 10, 14, 15), (10, 9, 13, 14), (9, 8, 12, 13), (16, 7, 11, 8), (19, 18, 22, 20, 21, 23), (17, 5, 19, 23), (16, 8, 20, 22), (20, 8, 52, 54), (4, 16, 22, 18), (3, 27, 43, 39), (26, 33, 32, 25, 24, 34, 35, 27), (32, 28, 44, 48), (29, 28, 32, 33), (33, 26, 42, 49), (35, 34, 31, 30), (50, 40, 38, 47), (44, 37, 41, 48), (36, 45, 49, 42), (43, 51, 46, 39), (2, 31, 47, 38), (24, 2, 38, 40), (0, 29, 45, 36), (27, 35, 51, 43), (35, 30, 46, 51), (29, 33, 49, 45), (34, 24, 40, 50), (25, 32, 48, 41), (1, 25, 41, 37), (30, 3, 39, 46), (28, 1, 37, 44), (31, 34, 50, 47), (54, 52, 56, 58), (9, 21, 55, 53), (21, 20, 54, 55), (8, 9, 53, 52), (56, 57, 59, 58), (53, 55, 59, 57), (55, 54, 58, 59), (52, 53, 57, 56), (4, 18, 19, 5, 1, 28, 29, 0), (15, 14, 62, 63), (14, 13, 61, 62), (13, 12, 60, 61)])
_uv = me_cube.uv_layers.new(name='UVMap')
_uv.uv.foreach_set('vector', [0.9734, 0.5894, 0.9606, 0.5894, 0.4614, 0.5894, 0.4614, 0.5126, 0.4742, 0.5126, 0.9606, 0.5126, 0.9734, 0.5126, 0.9734, 0.141, 0.5126, 0.141, 0.5126, 0.0642, 0.5254, 0.0642, 0.9606, 0.0642, 0.9734, 0.0642, 0.5122, 0.833, 0.013, 0.833, 0.0001969, 0.833, 0.0001969, 0.7562, 0.013, 0.7562, 0.4994, 0.7562, 0.5122, 0.7562, 0.013, 0.7562, 0.0001969, 0.7562, 0.0001969, 0.705, 0.013, 0.705, 0.9741, 0.2143, 0.9869, 0.2143, 0.9869, 0.3171, 0.9741, 0.3171, 0.013, 0.8458, 0.4994, 0.8458, 0.4994, 0.8714, 0.013, 0.8714, 0.5126, 0.141, 0.9734, 0.141, 0.9606, 0.1538, 0.5254, 0.1538, 0.4614, 0.5894, 0.9606, 0.5894, 0.9606, 0.6022, 0.4742, 0.6022, 0.013, 0.8714, 0.4994, 0.8714, 0.495, 0.8753, 0.01742, 0.8753, 0.5254, 0.1538, 0.9606, 0.1538, 0.9606, 0.1794, 0.5254, 0.1794, 0.4742, 0.6022, 0.9606, 0.6022, 0.9606, 0.6278, 0.4742, 0.6278, 0.9741, 0.2143, 0.5383, 0.2143, 0.5383, 0.1886, 0.9741, 0.1886, 0.013, 0.833, 0.5122, 0.833, 0.4994, 0.8458, 0.013, 0.8458, 0.9869, 0.33, 0.5255, 0.33, 0.5255, 0.3171, 0.5383, 0.3171, 0.9741, 0.3171, 0.9869, 0.3171, 0.9869, 0.2143, 0.9998, 0.2143, 0.9998, 0.3171, 0.9869, 0.3171, 0.5254, 0.2143, 0.5383, 0.2143, 0.5383, 0.3171, 0.5255, 0.3171, 0.5383, 0.3171, 0.5383, 0.2143, 0.5486, 0.2441, 0.5486, 0.3045, 0.5126, 0.2143, 0.5254, 0.2143, 0.5255, 0.3171, 0.5126, 0.3171, 0.5122, 0.7562, 0.4994, 0.7562, 0.4994, 0.705, 0.5122, 0.705, 0.013, 0.461, 0.013, 0.4482, 0.013, 0.013, 0.013, 0.0001969, 0.4994, 0.000198, 0.4994, 0.013, 0.4994, 0.4482, 0.4994, 0.461, 0.0258, 0.5254, 0.013, 0.5254, 0.013, 0.4742, 0.0258, 0.4742, 0.0001969, 0.4482, 0.0001989, 0.013, 0.013, 0.013, 0.013, 0.4482, 0.0258, 0.7562, 0.013, 0.7562, 0.013, 0.705, 0.0258, 0.705, 0.4994, 0.4482, 0.4994, 0.013, 0.5122, 0.013, 0.5122, 0.4482, 0.9606, 0.0001969, 0.9734, 0.0001969, 0.9734, 0.013, 0.9606, 0.013, 0.013, 0.4742, 0.0001969, 0.4742, 0.0001969, 0.4614, 0.013, 0.4614, 0.461, 0.4742, 0.4482, 0.4742, 0.4482, 0.4614, 0.461, 0.4614, 0.5126, 0.0002004, 0.5254, 0.0002004, 0.5254, 0.013, 0.5126, 0.013, 0.9734, 0.0642, 0.9606, 0.0642, 0.9606, 0.013, 0.9734, 0.013, 0.4742, 0.5126, 0.4614, 0.5126, 0.4614, 0.4614, 0.4742, 0.4614, 0.461, 0.5254, 0.4482, 0.5254, 0.4482, 0.4742, 0.461, 0.4742, 0.4994, 0.7562, 0.4866, 0.7562, 0.4866, 0.705, 0.4994, 0.705, 0.5382, 0.0642, 0.5254, 0.0642, 0.5254, 0.013, 0.5382, 0.013, 0.4482, 0.5254, 0.4354, 0.5254, 0.4354, 0.4742, 0.4482, 0.4742, 0.487, 0.5126, 0.4742, 0.5126, 0.4742, 0.4614, 0.487, 0.4614, 0.9606, 0.5126, 0.9478, 0.5126, 0.9478, 0.4614, 0.9606, 0.4614, 0.9734, 0.5126, 0.9606, 0.5126, 0.9606, 0.4614, 0.9734, 0.4614, 0.5254, 0.0642, 0.5126, 0.0642, 0.5126, 0.013, 0.5254, 0.013, 0.013, 0.5254, 0.0001969, 0.5254, 0.0001969, 0.4742, 0.013, 0.4742, 0.9606, 0.0642, 0.9478, 0.0642, 0.9478, 0.013, 0.9606, 0.013, 0.5486, 0.3045, 0.5486, 0.2441, 0.5552, 0.2527, 0.5552, 0.2959, 0.9741, 0.2143, 0.9741, 0.3171, 0.9638, 0.3045, 0.9638, 0.2441, 0.9741, 0.3171, 0.5383, 0.3171, 0.5486, 0.3045, 0.9638, 0.3045, 0.5383, 0.2143, 0.9741, 0.2143, 0.9638, 0.2441, 0.5486, 0.2441, 0.5552, 0.2527, 0.9572, 0.2527, 0.9572, 0.2959, 0.5552, 0.2959, 0.9638, 0.2441, 0.9638, 0.3045, 0.9572, 0.2959, 0.9572, 0.2527, 0.9638, 0.3045, 0.5486, 0.3045, 0.5552, 0.2959, 0.9572, 0.2959, 0.5486, 0.2441, 0.9638, 0.2441, 0.9572, 0.2527, 0.5552, 0.2527, 0.461, 0.6022, 0.461, 0.7046, 0.0001969, 0.7046, 0.0001969, 0.6022, 0.0001969, 0.5254, 0.013, 0.5254, 0.4482, 0.5254, 0.461, 0.5254, 0.5254, 0.1794, 0.9606, 0.1794, 0.9566, 0.1838, 0.5293, 0.1838, 0.4742, 0.6278, 0.9606, 0.6278, 0.9562, 0.6317, 0.4786, 0.6317, 0.9741, 0.1886, 0.5383, 0.1886, 0.5423, 0.1842, 0.9701, 0.1842])
me_cube.materials.append(mat_material)
me_cube.use_remesh_preserve_volume = False
me_cube.use_remesh_preserve_attributes = False
me_cube.use_mirror_vertex_groups = False
me_cube.update()

# ---- objects
ob_ucx_bed = bpy.data.objects.new('UCX_bed', me_cube_005)
ob_pillows = bpy.data.objects.new('pillows', me_cube_004)
ob_cover = bpy.data.objects.new('cover', me_cube_002)
ob_mattress = bpy.data.objects.new('mattress', me_cube_001)
ob_bed = bpy.data.objects.new('bed', me_cube)

# ---- transforms, parenting, visibility, modifiers, constraints
ob_ucx_bed.location = (0.0, 0.0, 0.0)
ob_ucx_bed.scale = (100.0, 90.0, 31.0)
ob_ucx_bed.hide_viewport = True
ob_ucx_bed.lineart.crease_threshold = 0.0
ob_pillows.location = (0.0, 0.0, 0.0)
ob_pillows.lineart.crease_threshold = 0.0
ob_cover.location = (0.0, 0.0, 0.0)
ob_cover.lineart.crease_threshold = 0.0
ob_mattress.location = (0.0, 0.0, 0.0)
ob_mattress.lineart.crease_threshold = 0.0
ob_bed.location = (0.0, 0.0, 0.0)
ob_bed.lineart.crease_threshold = 0.0

# ---- collection membership
col_collection_1.objects.link(ob_ucx_bed)
col_collection_1.objects.link(ob_pillows)
col_collection_1.objects.link(ob_cover)
col_collection_1.objects.link(ob_mattress)
col_collection_1.objects.link(ob_bed)

# ---- scene / render settings (as saved in the file)
scene.frame_start = 1; scene.frame_end = 250; scene.frame_set(1)
scene.render.engine = 'CYCLES'
scene.render.resolution_percentage = 50
scene.render.dither_intensity = 0.0
scene.cycles.use_denoising = False
scene.cycles.samples = 10
scene.cycles.sampling_pattern = 'TABULATED_SOBOL'
scene.cycles.light_sampling_threshold = 0.0
scene.cycles.use_adaptive_sampling = False
scene.cycles.use_light_tree = False
scene.cycles.blur_glossy = 0.0
scene.cycles.pixel_filter_type = 'GAUSSIAN'
scene.cycles.sample_clamp_indirect = 0.0
scene.view_settings.view_transform = 'Standard'
bpy.context.view_layer.update()

# ---- added for rendering (the .blend has no active camera and no usable light): camera, sun
cam_auto = bpy.data.cameras.new('AutoCamera')
cam_auto.lens = 50.0
cam_auto.sensor_width = 36.0
cam_auto.clip_end = 4859.49
ob_auto_camera = bpy.data.objects.new('AutoCamera', cam_auto)
scene.collection.objects.link(ob_auto_camera)
ob_auto_camera.location = (276.895, -332.274, 266.516)
ob_auto_camera.rotation_euler = (1.09748, -7.21219e-08, 0.694738)
scene.camera = ob_auto_camera
light_auto_sun = bpy.data.lights.new('AutoSun', 'SUN')
light_auto_sun.energy = 3.0
light_auto_sun.angle = 0.0523599
ob_auto_sun = bpy.data.objects.new('AutoSun', light_auto_sun)
scene.collection.objects.link(ob_auto_sun)
ob_auto_sun.rotation_euler = (0.872665, 0.174533, 0.523599)
bpy.context.view_layer.update()

